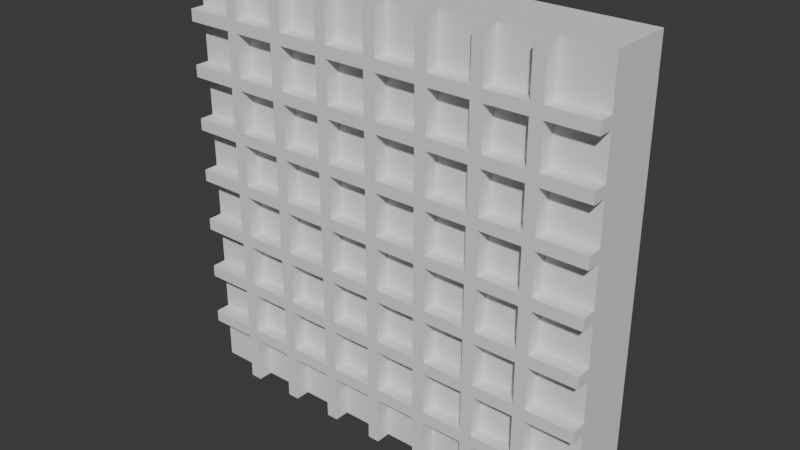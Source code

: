# Source: Test.blend  (saved by Blender 4.0.36; exported with 4.5.12 LTS)
import bpy
from mathutils import Matrix  # noqa: F401  (used for matrix-valued properties, if any)

bpy.ops.wm.read_factory_settings(use_empty=True)
scene = bpy.context.scene
scene.name = 'Scene'

# ---- collections
col_collection = bpy.data.collections.new('Collection'); scene.collection.children.link(col_collection)

# ---- world
world_world = bpy.data.worlds.new('World'); scene.world = world_world
world_world.use_nodes = True; world_world.node_tree.nodes.clear()
_N = world_world.node_tree.nodes; _L = world_world.node_tree.links
n0 = _N.new('ShaderNodeOutputWorld'); n0.name = 'World Output'; n0.location = (300, 300)
n1 = _N.new('ShaderNodeBackground'); n1.name = 'Background'; n1.location = (10, 300)
n1.inputs[0].default_value = (0.05088, 0.05088, 0.05088, 1.0)
_L.new(n1.outputs[0], n0.inputs[0])
n0.is_active_output = True
world_world.color = (0.05088, 0.05088, 0.05088)
world_world.use_sun_shadow = False
world_world.sun_shadow_jitter_overblur = 0.0

# ---- meshes
me_cube_001 = bpy.data.meshes.new('Cube.001')
me_cube_001.from_pydata([(-1.012, 0.1518, 0.002099), (-1.012, 0.1518, 2.026), (1.012, -0.1518, 0.002099), (1.012, -0.1518, 2.026), (1.012, 0.1518, 0.002099), (1.012, 0.1518, 2.026), (1.012, -0.1518, 1.267), (1.012, -0.1518, 1.014), (1.012, -0.1518, 0.7609), (1.012, -0.1518, 0.508), (0.2529, -0.1518, 0.002099), (0.2529, -0.1518, 2.026), (-0.2529, -0.1518, 2.026), (-1.012, -0.1518, 2.026), (0.0, -0.1518, 2.026), (0.281, -0.1518, 2.026), (0.2249, -0.1518, 2.026), (-1.012, -0.1518, 0.002099), (0.7869, -0.1518, 2.026), (0.2249, -0.1518, 0.002099), (-0.02802, -0.1518, 0.002099), (0.02802, -0.1518, 0.002099), (-0.281, -0.1518, 0.002099), (-0.2249, -0.1518, 0.002099), (-0.4779, -0.1518, 0.002099), (-0.7869, -0.1518, 0.002099), (-0.7308, -0.1518, 0.002099), (1.012, -0.1518, 0.536), (1.012, -0.1518, 1.239), (-1.012, -0.1518, 1.548), (-1.012, -0.1518, 1.52), (-1.012, -0.1518, 1.295), (-1.012, -0.1518, 1.014), (-1.012, -0.1518, 0.789), (-1.012, -0.1518, 0.7329), (-1.012, -0.1518, 0.7609), (-1.012, -0.1518, 0.536), (-1.012, -0.1518, 0.48), (-1.012, -0.1518, 0.508), (-1.012, -0.1518, 0.2831), (-1.012, -0.1518, 0.255), (-0.7308, -0.1518, 2.026), (-0.7588, -0.1518, 2.026), (0.7588, -0.1518, 0.002099), (1.012, -0.1518, 0.227), (1.012, -0.1518, 0.2831), (1.012, -0.1518, 0.255), (-1.012, -0.1518, 1.745), (-1.012, -0.1518, 1.801), (-1.012, -0.1518, 1.773), (0.7869, -0.1518, 0.002099), (0.7308, -0.1518, 0.002099), (-0.7869, -0.1518, 2.026), (-1.012, -0.1518, 0.227), (-1.012, -0.1518, 0.9859), (-1.012, -0.1518, 1.042), (-1.012, -0.1518, 1.239), (-1.012, -0.1518, 1.267), (-1.012, -0.1518, 1.492), (1.012, -0.1518, 1.801), (1.012, -0.1518, 1.745), (1.012, -0.1518, 1.773), (1.012, -0.1518, 1.548), (1.012, -0.1518, 1.492), (1.012, -0.1518, 1.52), (1.012, -0.1518, 1.295), (1.012, -0.1518, 1.042), (1.012, -0.1518, 0.9859), (1.012, -0.1518, 0.789), (1.012, -0.1518, 0.7329), (1.012, -0.1518, 0.48), (-0.7588, -0.1518, 0.002099), (-0.5339, -0.1518, 0.002099), (-0.5059, -0.1518, 0.002099), (-0.2529, -0.1518, 0.002099), (0.0, -0.1518, 0.002099), (0.281, -0.1518, 0.002099), (0.5339, -0.1518, 0.002099), (0.4779, -0.1518, 0.002099), (0.5059, -0.1518, 0.002099), (0.7308, -0.1518, 2.026), (0.7588, -0.1518, 2.026), (0.4779, -0.1518, 2.026), (0.5339, -0.1518, 2.026), (0.5059, -0.1518, 2.026), (-0.02802, -0.1518, 2.026), (0.02802, -0.1518, 2.026), (-0.281, -0.1518, 2.026), (-0.2249, -0.1518, 2.026), (-0.5339, -0.1518, 2.026), (-0.7869, -0.1518, 0.227), (-0.7308, -0.2216, 2.026), (0.7869, -0.1518, 0.2831), (-0.7869, -0.2216, 2.026), (-1.012, -0.2216, 0.227), (-1.012, -0.2216, 0.255), (0.4779, -0.1518, 0.227), (0.5339, -0.1518, 0.227), (-1.012, -0.2216, 0.2831), (-1.012, -0.2216, 0.536), (0.2249, -0.1518, 0.227), (-1.012, -0.2216, 0.48), (1.012, -0.2216, 1.745), (-0.02802, -0.1518, 0.227), (0.02802, -0.1518, 0.227), (1.012, -0.2216, 1.801), (-1.012, -0.2216, 0.9859), (-0.2249, -0.1518, 0.227), (-1.012, -0.2216, 1.014), (-1.012, -0.2216, 1.042), (-0.5339, -0.1518, 0.227), (-0.4779, -0.1518, 0.227), (-0.7869, -0.1518, 0.536), (-0.7869, -0.1518, 0.48), (-1.012, -0.2216, 1.295), (-1.012, -0.2216, 1.239), (-1.012, -0.2216, 1.492), (-1.012, -0.2216, 1.52), (0.7869, -0.1518, 0.48), (-1.012, -0.2216, 1.548), (0.02802, -0.2216, 0.48), (1.012, -0.2216, 0.7329), (1.012, -0.2216, 1.492), (1.012, -0.2216, 1.548), (1.012, -0.2216, 1.295), (1.012, -0.2216, 1.267), (1.012, -0.2216, 1.239), (1.012, -0.2216, 0.9859), (1.012, -0.2216, 1.042), (1.012, -0.2216, 0.789), (1.012, -0.2216, 0.7609), (-0.7308, -0.2216, 0.789), (0.02802, -0.2216, 0.002099), (0.0, -0.2216, 0.002099), (1.012, -0.2216, 0.508), (1.012, -0.2216, 0.48), (-0.7869, -0.2216, 0.002099), (-0.7308, -0.2216, 0.002099), (-0.4779, -0.2216, 0.002099), (-0.7869, -0.1518, 0.789), (-0.5059, -0.2216, 0.002099), (-0.5339, -0.2216, 0.002099), (0.7869, -0.1518, 0.789), (-0.281, -0.2216, 0.002099), (-0.2249, -0.2216, 0.002099), (0.7869, -0.1518, 0.7329), (0.5339, -0.2216, 2.026), (0.4779, -0.2216, 2.026), (0.281, -0.2216, 0.002099), (0.2529, -0.2216, 0.002099), (0.2249, -0.2216, 0.002099), (0.4779, -0.2216, 0.002099), (0.5339, -0.2216, 0.002099), (0.7308, -0.2216, 2.026), (0.7588, -0.2216, 2.026), (0.7869, -0.2216, 2.026), (-0.4779, -0.2216, 2.026), (0.281, -0.2216, 2.026), (0.2249, -0.2216, 2.026), (-0.02802, -0.2216, 2.026), (0.0, -0.2216, 2.026), (0.02802, -0.2216, 2.026), (-0.2249, -0.2216, 2.026), (-0.281, -0.2216, 2.026), (-0.5339, -0.2216, 2.026), (-0.5059, -0.2216, 2.026), (-0.7869, -0.1518, 0.9859), (0.02802, -0.2216, 0.789), (-0.7308, -0.2216, 0.2831), (0.7869, -0.1518, 1.042), (-0.7308, -0.2216, 0.227), (0.7308, -0.2216, 0.2831), (0.5339, -0.2216, 0.2831), (0.281, -0.2216, 0.227), (0.2249, -0.2216, 0.227), (-0.2249, -0.2216, 0.789), (-0.2249, -0.2216, 0.2831), (-0.4779, -0.2216, 0.227), (-0.5339, -0.2216, 0.227), (-0.7869, -0.2216, 0.48), (0.7869, -0.2216, 0.536), (0.7308, -0.2216, 0.536), (-0.4779, -0.2216, 0.789), (0.5339, -0.2216, 0.48), (0.4779, -0.2216, 0.48), (0.2249, -0.2216, 0.536), (0.02802, -0.2216, 0.536), (-0.2249, -0.2216, 0.48), (-0.281, -0.2216, 0.48), (-0.7869, -0.2216, 1.042), (-0.7869, -0.2216, 0.789), (0.7869, -0.2216, 0.7329), (-0.7869, -0.1518, 1.295), (0.7308, -0.2216, 0.7329), (0.4779, -0.2216, 0.789), (0.281, -0.2216, 0.789), (0.2249, -0.2216, 0.789), (-0.02802, -0.2216, 0.789), (-0.281, -0.2216, 0.789), (-0.5339, -0.2216, 0.789), (-0.7869, -0.2216, 0.9859), (0.02802, -0.2216, 0.7329), (-0.02802, -0.2216, 0.7329), (-0.7869, -0.2216, 0.227), (-0.7869, -0.2216, 0.2831), (0.7869, -0.2216, 0.2831), (0.4779, -0.2216, 0.536), (0.5339, -0.2216, 0.536), (-0.4779, -0.2216, 0.7329), (-0.5339, -0.2216, 0.7329), (0.281, -0.2216, 0.7329), (0.2249, -0.2216, 0.7329), (0.7869, -0.2216, 0.48), (0.7308, -0.2216, 0.48), (0.4779, -0.2216, 0.7329), (-0.7308, -0.2216, 0.48), (0.5339, -0.2216, 0.789), (-0.7869, -0.1518, 1.548), (0.5339, -0.2216, 0.7329), (-0.7308, -0.2216, 1.042), (0.7869, -0.1518, 1.548), (-0.7308, -0.2216, 0.9859), (-0.7869, -0.2216, 0.536), (0.7869, -0.1518, 1.492), (-0.7308, -0.2216, 0.536), (0.7308, -0.2216, 0.789), (0.7869, -0.2216, 0.789), (-0.5339, -0.2216, 0.2831), (-0.4779, -0.2216, 0.2831), (-0.7308, -0.2216, 0.7329), (-0.7869, -0.2216, 0.7329), (-0.281, -0.2216, 0.227), (-0.281, -0.2216, 0.2831), (-0.4779, -0.2216, 0.48), (-0.5339, -0.2216, 0.48), (0.02802, -0.2216, 0.227), (-0.02802, -0.2216, 0.227), (-0.2249, -0.2216, 0.7329), (-0.281, -0.2216, 0.7329), (-0.5339, -0.2216, 0.536), (-0.4779, -0.2216, 0.536), (-0.02802, -0.2216, 0.2831), (0.02802, -0.2216, 0.2831), (-0.281, -0.2216, 0.536), (-0.2249, -0.2216, 0.536), (0.7869, -0.1518, 1.801), (0.7308, -0.1518, 1.801), (0.2249, -0.2216, 0.2831), (0.7869, -0.1518, 1.745), (0.5339, -0.1518, 1.801), (0.4779, -0.1518, 1.801), (0.281, -0.2216, 0.2831), (-0.02802, -0.2216, 0.48), (-0.02802, -0.2216, 0.536), (0.4779, -0.2216, 0.227), (0.02802, -0.1518, 1.801), (0.4779, -0.2216, 0.2831), (0.2249, -0.2216, 0.48), (-0.2249, -0.1518, 1.801), (0.7869, -0.2216, 0.227), (0.7308, -0.2216, 0.227), (0.281, -0.2216, 0.536), (0.281, -0.2216, 0.48), (-0.5059, -0.1518, 2.026), (-0.4779, -0.1518, 2.026), (-0.7308, -0.1518, 0.2831), (-0.7869, -0.1518, 0.2831), (-0.7308, -0.1518, 0.227), (0.7869, -0.1518, 0.227), (0.7308, -0.1518, 0.2831), (0.7308, -0.1518, 0.227), (0.5339, -0.1518, 0.2831), (0.4779, -0.1518, 0.2831), (0.281, -0.1518, 0.227), (0.281, -0.1518, 0.2831), (0.2249, -0.1518, 0.2831), (0.02802, -0.1518, 0.2831), (-0.02802, -0.1518, 0.2831), (-0.2249, -0.1518, 0.2831), (-0.281, -0.1518, 0.2831), (-0.281, -0.1518, 0.227), (-0.4779, -0.1518, 0.2831), (-0.5339, -0.1518, 0.2831), (-0.7308, -0.1518, 0.536), (-0.7308, -0.1518, 0.48), (0.7869, -0.1518, 0.536), (0.7308, -0.1518, 0.536), (0.7308, -0.1518, 0.48), (0.5339, -0.1518, 0.48), (0.5339, -0.1518, 0.536), (0.4779, -0.1518, 0.536), (0.4779, -0.1518, 0.48), (0.281, -0.1518, 0.48), (0.281, -0.1518, 0.536), (0.2249, -0.1518, 0.536), (0.2249, -0.1518, 0.48), (0.02802, -0.1518, 0.48), (0.02802, -0.1518, 0.536), (-0.02802, -0.1518, 0.536), (-0.02802, -0.1518, 0.48), (-0.2249, -0.1518, 0.48), (-0.2249, -0.1518, 0.536), (-0.281, -0.1518, 0.536), (-0.281, -0.1518, 0.48), (-0.4779, -0.1518, 0.48), (-0.4779, -0.1518, 0.536), (-0.5339, -0.1518, 0.536), (-0.5339, -0.1518, 0.48), (-0.7308, -0.1518, 0.789), (-0.7869, -0.1518, 0.7329), (-0.7308, -0.1518, 0.7329), (0.7308, -0.1518, 0.789), (0.7308, -0.1518, 0.7329), (0.5339, -0.1518, 0.7329), (0.5339, -0.1518, 0.789), (0.4779, -0.1518, 0.789), (0.4779, -0.1518, 0.7329), (0.281, -0.1518, 0.7329), (0.281, -0.1518, 0.789), (0.2249, -0.1518, 0.789), (0.2249, -0.1518, 0.7329), (0.02802, -0.1518, 0.7329), (0.02802, -0.1518, 0.789), (-0.02802, -0.1518, 0.789), (-0.02802, -0.1518, 0.7329), (-0.2249, -0.1518, 0.7329), (-0.2249, -0.1518, 0.789), (-0.281, -0.1518, 0.789), (-0.281, -0.1518, 0.7329), (-0.4779, -0.1518, 0.7329), (-0.4779, -0.1518, 0.789), (-0.5339, -0.1518, 0.789), (-0.5339, -0.1518, 0.7329), (-0.7308, -0.1518, 1.042), (-0.7869, -0.1518, 1.042), (-0.7308, -0.1518, 0.9859), (0.7869, -0.1518, 0.9859), (0.7308, -0.1518, 1.042), (0.7308, -0.1518, 0.9859), (0.5339, -0.1518, 0.9859), (0.5339, -0.1518, 1.042), (0.4779, -0.1518, 1.042), (0.4779, -0.1518, 0.9859), (0.281, -0.1518, 0.9859), (0.281, -0.1518, 1.042), (0.2249, -0.1518, 1.042), (0.2249, -0.1518, 0.9859), (0.02802, -0.1518, 0.9859), (0.02802, -0.1518, 1.042), (-0.02802, -0.1518, 1.042), (-0.02802, -0.1518, 0.9859), (-0.2249, -0.1518, 0.9859), (-0.2249, -0.1518, 1.042), (-0.281, -0.1518, 1.042), (-0.281, -0.1518, 0.9859), (-0.4779, -0.1518, 0.9859), (-0.4779, -0.1518, 1.042), (-0.5339, -0.1518, 1.042), (-0.5339, -0.1518, 0.9859), (-0.7308, -0.1518, 1.295), (-0.7869, -0.1518, 1.239), (-0.7308, -0.1518, 1.239), (0.7869, -0.1518, 1.239), (0.7869, -0.1518, 1.295), (0.7308, -0.1518, 1.295), (0.7308, -0.1518, 1.239), (0.5339, -0.1518, 1.239), (0.5339, -0.1518, 1.295), (0.4779, -0.1518, 1.295), (0.4779, -0.1518, 1.239), (0.281, -0.1518, 1.239), (0.281, -0.1518, 1.295), (0.2249, -0.1518, 1.295), (0.2249, -0.1518, 1.239), (0.02802, -0.1518, 1.239), (0.02802, -0.1518, 1.295), (-0.02802, -0.1518, 1.295), (-0.02802, -0.1518, 1.239), (-0.2249, -0.1518, 1.239), (-0.2249, -0.1518, 1.295), (-0.281, -0.1518, 1.295), (-0.281, -0.1518, 1.239), (-0.4779, -0.1518, 1.239), (-0.4779, -0.1518, 1.295), (-0.5339, -0.1518, 1.295), (-0.5339, -0.1518, 1.239), (-0.7308, -0.1518, 1.548), (-0.7869, -0.1518, 1.492), (-0.7308, -0.1518, 1.492), (0.7308, -0.1518, 1.548), (0.7308, -0.1518, 1.492), (0.5339, -0.1518, 1.492), (0.5339, -0.1518, 1.548), (0.4779, -0.1518, 1.548), (0.4779, -0.1518, 1.492), (0.281, -0.1518, 1.492), (0.281, -0.1518, 1.548), (0.2249, -0.1518, 1.548), (0.2249, -0.1518, 1.492), (0.02802, -0.1518, 1.492), (0.02802, -0.1518, 1.548), (-0.02802, -0.1518, 1.548), (-0.02802, -0.1518, 1.492), (-0.2249, -0.1518, 1.492), (-0.2249, -0.1518, 1.548), (-0.281, -0.1518, 1.548), (-0.281, -0.1518, 1.492), (-0.4779, -0.1518, 1.492), (-0.4779, -0.1518, 1.548), (-0.5339, -0.1518, 1.548), (-0.5339, -0.1518, 1.492), (-0.7308, -0.1518, 1.801), (-0.7869, -0.1518, 1.801), (-0.7869, -0.1518, 1.745), (-0.7308, -0.1518, 1.745), (0.7308, -0.1518, 1.745), (0.5339, -0.1518, 1.745), (0.4779, -0.1518, 1.745), (0.281, -0.1518, 1.745), (0.281, -0.1518, 1.801), (0.2249, -0.1518, 1.801), (0.2249, -0.1518, 1.745), (0.02802, -0.1518, 1.745), (-0.02802, -0.1518, 1.801), (-0.02802, -0.1518, 1.745), (-0.2249, -0.1518, 1.745), (-0.281, -0.1518, 1.801), (-0.281, -0.1518, 1.745), (-0.4779, -0.1518, 1.745), (-0.4779, -0.1518, 1.801), (-0.5339, -0.1518, 1.801), (-0.5339, -0.1518, 1.745), (0.7308, -0.2216, 0.002099), (0.7588, -0.2216, 0.002099), (-1.012, -0.2216, 0.7609), (-1.012, -0.2216, 0.7329), (1.012, -0.2216, 0.2831), (1.012, -0.2216, 0.227), (1.012, -0.2216, 0.255), (-1.012, -0.2216, 1.801), (-1.012, -0.2216, 1.773), (-1.012, -0.2216, 1.745), (-0.2249, -0.2216, 0.227), (-0.2529, -0.2216, 2.026), (0.2529, -0.2216, 2.026), (0.5059, -0.2216, 2.026), (0.5059, -0.2216, 0.002099), (-0.02802, -0.2216, 0.002099), (-0.2529, -0.2216, 0.002099), (-0.7588, -0.2216, 0.002099), (1.012, -0.2216, 0.536), (1.012, -0.2216, 1.014), (1.012, -0.2216, 1.52), (1.012, -0.2216, 1.773), (-1.012, -0.2216, 1.267), (-1.012, -0.2216, 0.789), (-1.012, -0.2216, 0.508), (-0.7588, -0.2216, 2.026), (0.7869, -0.2216, 0.002099), (0.5339, -0.2216, 0.227), (0.7869, -0.2216, 0.9859), (0.7869, -0.2216, 1.042), (0.7308, -0.2216, 1.042), (0.7308, -0.2216, 0.9859), (0.5339, -0.2216, 0.9859), (0.5339, -0.2216, 1.042), (0.4779, -0.2216, 1.042), (0.4779, -0.2216, 0.9859), (0.281, -0.2216, 0.9859), (0.281, -0.2216, 1.042), (0.2249, -0.2216, 1.042), (0.2249, -0.2216, 0.9859), (0.02802, -0.2216, 0.9859), (0.02802, -0.2216, 1.042), (-0.02802, -0.2216, 1.042), (-0.02802, -0.2216, 0.9859), (-0.2249, -0.2216, 0.9859), (-0.2249, -0.2216, 1.042), (-0.281, -0.2216, 1.042), (-0.281, -0.2216, 0.9859), (-0.4779, -0.2216, 0.9859), (-0.4779, -0.2216, 1.042), (-0.5339, -0.2216, 1.042), (-0.5339, -0.2216, 0.9859), (-0.7308, -0.2216, 1.295), (-0.7869, -0.2216, 1.295), (-0.7869, -0.2216, 1.239), (-0.7308, -0.2216, 1.239), (0.7869, -0.2216, 1.239), (0.7869, -0.2216, 1.295), (0.7308, -0.2216, 1.295), (0.7308, -0.2216, 1.239), (0.5339, -0.2216, 1.239), (0.5339, -0.2216, 1.295), (0.4779, -0.2216, 1.295), (0.4779, -0.2216, 1.239), (0.281, -0.2216, 1.239), (0.281, -0.2216, 1.295), (0.2249, -0.2216, 1.295), (0.2249, -0.2216, 1.239), (0.02802, -0.2216, 1.239), (0.02802, -0.2216, 1.295), (-0.02802, -0.2216, 1.295), (-0.02802, -0.2216, 1.239), (-0.2249, -0.2216, 1.239), (-0.2249, -0.2216, 1.295), (-0.281, -0.2216, 1.295), (-0.281, -0.2216, 1.239), (-0.4779, -0.2216, 1.239), (-0.4779, -0.2216, 1.295), (-0.5339, -0.2216, 1.295), (-0.5339, -0.2216, 1.239), (-0.7308, -0.2216, 1.548), (-0.7869, -0.2216, 1.548), (-0.7869, -0.2216, 1.492), (-0.7308, -0.2216, 1.492), (0.7869, -0.2216, 1.492), (0.7869, -0.2216, 1.548), (0.7308, -0.2216, 1.548), (0.7308, -0.2216, 1.492), (0.5339, -0.2216, 1.492), (0.5339, -0.2216, 1.548), (0.4779, -0.2216, 1.548), (0.4779, -0.2216, 1.492), (0.281, -0.2216, 1.492), (0.281, -0.2216, 1.548), (0.2249, -0.2216, 1.548), (0.2249, -0.2216, 1.492), (0.02802, -0.2216, 1.492), (0.02802, -0.2216, 1.548), (-0.02802, -0.2216, 1.548), (-0.02802, -0.2216, 1.492), (-0.2249, -0.2216, 1.492), (-0.2249, -0.2216, 1.548), (-0.281, -0.2216, 1.548), (-0.281, -0.2216, 1.492), (-0.4779, -0.2216, 1.492), (-0.4779, -0.2216, 1.548), (-0.5339, -0.2216, 1.548), (-0.5339, -0.2216, 1.492), (-0.7308, -0.2216, 1.801), (-0.7869, -0.2216, 1.801), (-0.7869, -0.2216, 1.745), (-0.7308, -0.2216, 1.745), (0.7869, -0.2216, 1.745), (0.7869, -0.2216, 1.801), (0.7308, -0.2216, 1.801), (0.7308, -0.2216, 1.745), (0.5339, -0.2216, 1.745), (0.5339, -0.2216, 1.801), (0.4779, -0.2216, 1.801), (0.4779, -0.2216, 1.745), (0.281, -0.2216, 1.745), (0.281, -0.2216, 1.801), (0.2249, -0.2216, 1.801), (0.2249, -0.2216, 1.745), (0.02802, -0.2216, 1.745), (0.02802, -0.2216, 1.801), (-0.02802, -0.2216, 1.801), (-0.02802, -0.2216, 1.745), (-0.2249, -0.2216, 1.745), (-0.2249, -0.2216, 1.801), (-0.281, -0.2216, 1.801), (-0.281, -0.2216, 1.745), (-0.4779, -0.2216, 1.745), (-0.4779, -0.2216, 1.801), (-0.5339, -0.2216, 1.801), (-0.5339, -0.2216, 1.745)], [], [(17, 40, 38, 35, 32, 57, 30, 49, 13, 1, 0), (0, 1, 5, 4), (4, 5, 3, 61, 64, 6, 7, 8, 9, 46, 2), (0, 4, 2, 43, 79, 10, 75, 74, 73, 71, 17), (5, 1, 13, 42, 263, 12, 14, 11, 84, 81, 3), (27, 69, 145, 285), (423, 85, 88, 258), (42, 13, 52), (68, 67, 336, 142), (420, 16, 86, 255), (45, 70, 118, 92), (66, 28, 362, 169), (250, 82, 15, 419), (65, 63, 223, 363), (84, 11, 15, 82), (62, 60, 248, 220), (246, 80, 83, 249), (59, 3, 18, 245), (51, 270, 97, 77), (46, 9, 70, 45), (78, 96, 273, 76), (192, 387, 58, 31), (19, 100, 104, 21), (334, 360, 56, 55), (20, 103, 107, 23), (139, 166, 54, 33), (22, 280, 111, 24), (217, 413, 47, 29), (112, 309, 34, 36), (73, 74, 22, 24), (266, 113, 37, 39), (72, 110, 267, 26), (430, 89, 41, 411), (25, 90, 53, 17), (2, 46, 44), (426, 87, 264, 429), (263, 42, 41, 89), (49, 30, 29, 47), (38, 40, 39, 37), (35, 38, 36, 34), (32, 35, 33, 54), (57, 32, 55, 56), (30, 57, 31, 58), (61, 3, 59), (412, 52, 13, 48), (79, 43, 51, 77), (43, 2, 50), (3, 81, 18), (10, 79, 78, 76), (75, 10, 19, 21), (74, 75, 20, 23), (71, 73, 72, 26), (2, 44, 268, 50), (206, 261, 262, 184), (181, 207, 183, 213), (450, 180, 212, 135), (222, 99, 101, 179), (227, 168, 170, 178), (232, 228, 177, 231), (17, 71, 25), (241, 176, 442, 236), (247, 242, 235, 174), (256, 251, 173, 254), (171, 172, 459, 260), (436, 205, 259, 437), (204, 98, 94, 203), (9, 8, 69, 27), (565, 566, 567, 564), (561, 562, 563, 560), (557, 558, 559, 556), (553, 554, 555, 552), (549, 550, 551, 548), (545, 546, 547, 544), (8, 7, 67, 68), (541, 542, 543, 540), (537, 538, 539, 536), (533, 534, 535, 532), (529, 530, 531, 528), (525, 526, 527, 524), (521, 522, 523, 520), (7, 6, 28, 66), (517, 518, 519, 516), (513, 514, 515, 512), (509, 510, 511, 508), (505, 506, 507, 504), (501, 502, 503, 500), (497, 498, 499, 496), (6, 64, 63, 65), (493, 494, 495, 492), (489, 490, 491, 488), (485, 486, 487, 484), (481, 482, 483, 480), (272, 291, 292, 274), (477, 478, 479, 476), (64, 61, 60, 62), (81, 84, 83, 80), (11, 14, 86, 16), (14, 12, 88, 85), (12, 263, 264, 87), (473, 474, 475, 472), (40, 17, 53), (469, 470, 471, 468), (465, 466, 467, 464), (461, 462, 463, 460), (189, 200, 221, 219), (182, 199, 209, 208), (175, 198, 238, 237), (167, 197, 202, 201), (195, 196, 211, 210), (216, 194, 214, 218), (226, 225, 193, 191), (190, 230, 229, 131), (240, 239, 234, 233), (244, 243, 188, 187), (186, 253, 252, 120), (261, 185, 257, 262), (207, 206, 184, 183), (180, 181, 213, 212), (222, 179, 215, 224), (228, 227, 178, 177), (176, 232, 231, 442), (242, 241, 236, 235), (251, 247, 174, 173), (172, 256, 254, 459), (205, 171, 260, 259), (204, 203, 170, 168), (164, 156, 165), (163, 162, 443), (159, 161, 160), (158, 157, 444), (147, 146, 445), (153, 155, 154), (152, 151, 446), (148, 150, 149), (132, 447, 133), (144, 143, 448), (138, 141, 140), (137, 136, 449), (450, 135, 134), (129, 121, 130), (128, 127, 451), (124, 126, 125), (123, 122, 452), (105, 102, 453), (116, 119, 117), (115, 114, 454), (106, 109, 108), (435, 455, 434), (101, 99, 456), (94, 98, 95), (93, 91, 457), (458, 432, 433), (436, 437, 438), (441, 439, 440), (13, 49, 48), (275, 295, 296, 276), (277, 299, 300, 278), (279, 303, 304, 281), (306, 332, 310, 283), (269, 287, 288, 271), (290, 316, 317, 293), (294, 320, 321, 297), (298, 324, 325, 301), (302, 328, 329, 305), (331, 358, 335, 308), (286, 312, 313, 289), (315, 342, 343, 318), (319, 346, 347, 322), (323, 350, 351, 326), (327, 354, 355, 330), (357, 385, 361, 333), (311, 338, 339, 314), (341, 369, 370, 344), (345, 373, 374, 348), (349, 377, 378, 352), (353, 381, 382, 356), (384, 410, 388, 359), (337, 365, 366, 340), (368, 394, 395, 371), (372, 398, 399, 375), (376, 402, 403, 379), (380, 406, 407, 383), (409, 431, 414, 386), (364, 390, 391, 367), (393, 417, 418, 396), (397, 421, 422, 400), (401, 424, 425, 404), (405, 427, 428, 408), (389, 415, 416, 392), (282, 307, 284, 265), (425, 424, 559, 560), (245, 18, 155, 545), (45, 92, 205, 436), (423, 258, 561, 558), (80, 246, 546, 153), (53, 90, 203, 94), (422, 421, 555, 556), (386, 414, 543, 512), (44, 46, 438, 437), (266, 39, 98, 204), (420, 255, 557, 554), (413, 217, 513, 542), (49, 47, 441, 440), (418, 417, 551, 552), (408, 428, 564, 537), (250, 419, 553, 550), (431, 409, 538, 567), (48, 49, 440, 439), (416, 415, 547, 548), (404, 425, 560, 533), (46, 45, 436, 438), (246, 249, 549, 546), (427, 405, 534, 563), (248, 60, 102, 544), (400, 422, 556, 529), (59, 245, 545, 105), (424, 401, 530, 559), (47, 413, 542, 441), (396, 418, 552, 525), (35, 34, 435, 434), (412, 48, 439, 541), (421, 397, 526, 555), (51, 43, 433, 432), (388, 410, 539, 515), (392, 416, 548, 521), (409, 386, 512, 538), (417, 393, 522, 551), (40, 53, 94, 95), (407, 406, 535, 536), (220, 248, 544, 517), (39, 40, 95, 98), (405, 408, 537, 534), (415, 389, 518, 547), (403, 402, 531, 532), (359, 388, 515, 484), (401, 404, 533, 530), (387, 192, 485, 514), (399, 398, 527, 528), (383, 407, 536, 509), (397, 400, 529, 526), (410, 384, 510, 539), (32, 54, 106, 108), (395, 394, 523, 524), (379, 403, 532, 505), (55, 32, 108, 109), (393, 396, 525, 522), (406, 380, 506, 535), (391, 390, 519, 520), (375, 399, 528, 501), (30, 58, 116, 117), (389, 392, 521, 518), (402, 376, 502, 531), (29, 30, 117, 119), (223, 63, 122, 516), (371, 395, 524, 497), (62, 220, 517, 123), (398, 372, 498, 527), (58, 387, 514, 116), (367, 391, 520, 493), (69, 8, 130, 121), (217, 29, 119, 513), (394, 368, 494, 523), (361, 385, 511, 487), (363, 223, 516, 489), (6, 65, 124, 125), (384, 359, 484, 510), (390, 364, 490, 519), (28, 6, 125, 126), (382, 381, 507, 508), (333, 361, 487, 219), (380, 383, 509, 506), (360, 334, 189, 486), (8, 68, 129, 130), (378, 377, 503, 504), (356, 382, 508, 481), (376, 379, 505, 502), (385, 357, 482, 511), (374, 373, 499, 500), (352, 378, 504, 477), (75, 21, 132, 133), (372, 375, 501, 498), (381, 353, 478, 507), (70, 9, 134, 135), (370, 369, 495, 496), (348, 374, 500, 473), (368, 371, 497, 494), (377, 349, 474, 503), (73, 24, 138, 140), (366, 365, 491, 492), (344, 370, 496, 469), (72, 73, 140, 141), (364, 367, 493, 490), (373, 345, 470, 499), (362, 28, 126, 488), (340, 366, 492, 465), (65, 363, 489, 124), (369, 341, 466, 495), (56, 360, 486, 115), (169, 362, 488, 461), (192, 31, 114, 485), (365, 337, 462, 491), (10, 76, 148, 149), (335, 358, 483, 221), (308, 335, 221, 131), (19, 10, 149, 150), (357, 333, 219, 482), (166, 139, 190, 200), (355, 354, 479, 480), (330, 355, 480, 182), (81, 80, 153, 154), (353, 356, 481, 478), (358, 331, 199, 483), (18, 81, 154, 155), (351, 350, 475, 476), (326, 351, 476, 175), (349, 352, 477, 474), (354, 327, 198, 479), (347, 346, 471, 472), (322, 347, 472, 167), (264, 263, 165, 156), (345, 348, 473, 470), (350, 323, 197, 475), (343, 342, 467, 468), (318, 343, 468, 195), (14, 85, 159, 160), (341, 344, 469, 466), (346, 319, 196, 471), (86, 14, 160, 161), (339, 338, 463, 464), (314, 339, 464, 216), (337, 340, 465, 462), (342, 315, 194, 467), (263, 89, 164, 165), (336, 67, 127, 460), (142, 336, 460, 226), (66, 169, 461, 128), (338, 311, 225, 463), (36, 38, 456, 99), (54, 166, 200, 106), (283, 310, 229, 224), (43, 50, 458, 433), (334, 55, 109, 189), (309, 112, 222, 230), (310, 332, 209, 229), (305, 329, 208, 240), (42, 52, 93, 457), (331, 308, 131, 199), (332, 306, 239, 209), (41, 42, 457, 91), (329, 328, 238, 208), (301, 325, 237, 244), (327, 330, 182, 198), (328, 302, 243, 238), (38, 37, 101, 456), (325, 324, 202, 237), (297, 321, 201, 186), (61, 59, 105, 453), (323, 326, 175, 197), (324, 298, 253, 202), (321, 320, 211, 201), (293, 317, 210, 261), (33, 35, 434, 455), (319, 322, 167, 196), (320, 294, 185, 211), (317, 316, 214, 210), (289, 313, 218, 207), (57, 56, 115, 454), (315, 318, 195, 194), (316, 290, 206, 214), (31, 57, 454, 114), (313, 312, 193, 218), (285, 145, 191, 180), (311, 314, 216, 225), (312, 286, 181, 193), (145, 69, 121, 191), (265, 284, 215, 168), (60, 61, 453, 102), (68, 142, 226, 129), (113, 266, 204, 179), (185, 186, 120, 257), (253, 244, 187, 252), (243, 240, 233, 188), (239, 224, 215, 234), (190, 455, 435, 230), (129, 226, 191, 121), (225, 216, 218, 193), (194, 195, 210, 214), (196, 167, 201, 211), (197, 175, 237, 202), (198, 182, 208, 238), (199, 131, 229, 209), (189, 109, 106, 200), (128, 461, 460, 127), (462, 465, 464, 463), (466, 469, 468, 467), (470, 473, 472, 471), (474, 477, 476, 475), (478, 481, 480, 479), (482, 219, 221, 483), (485, 114, 115, 486), (124, 489, 488, 126), (490, 493, 492, 491), (494, 497, 496, 495), (498, 501, 500, 499), (502, 505, 504, 503), (506, 509, 508, 507), (510, 484, 487, 511), (513, 119, 116, 514), (123, 517, 516, 122), (518, 521, 520, 519), (522, 525, 524, 523), (526, 529, 528, 527), (530, 533, 532, 531), (534, 537, 536, 535), (538, 512, 515, 539), (541, 439, 441, 542), (105, 545, 544, 102), (546, 549, 548, 547), (550, 553, 552, 551), (554, 557, 556, 555), (558, 561, 560, 559), (562, 565, 564, 563), (566, 540, 543, 567), (260, 432, 458, 259), (254, 151, 152, 459), (174, 150, 148, 173), (236, 447, 132, 235), (231, 143, 144, 442), (178, 141, 138, 177), (203, 136, 137, 170), (213, 171, 205, 212), (184, 256, 172, 183), (257, 247, 251, 262), (252, 241, 242, 120), (188, 232, 176, 187), (234, 227, 228, 233), (179, 204, 168, 215), (193, 181, 180, 191), (214, 206, 207, 218), (211, 185, 261, 210), (202, 253, 186, 201), (238, 243, 244, 237), (209, 239, 240, 208), (230, 222, 224, 229), (463, 225, 226, 460), (467, 194, 216, 464), (471, 196, 195, 468), (475, 197, 167, 472), (479, 198, 175, 476), (483, 199, 182, 480), (200, 190, 131, 221), (491, 462, 461, 488), (495, 466, 465, 492), (499, 470, 469, 496), (503, 474, 473, 500), (507, 478, 477, 504), (511, 482, 481, 508), (486, 189, 219, 487), (519, 490, 489, 516), (523, 494, 493, 520), (527, 498, 497, 524), (531, 502, 501, 528), (535, 506, 505, 532), (539, 510, 509, 536), (514, 485, 484, 515), (547, 518, 517, 544), (551, 522, 521, 548), (555, 526, 525, 552), (559, 530, 529, 556), (563, 534, 533, 560), (567, 538, 537, 564), (542, 513, 512, 543), (153, 546, 545, 155), (147, 550, 549, 146), (158, 554, 553, 157), (159, 558, 557, 161), (163, 562, 561, 162), (164, 566, 565, 156), (93, 541, 540, 91), (268, 44, 437, 259), (82, 250, 550, 147), (426, 429, 565, 562), (269, 271, 172, 171), (249, 83, 146, 549), (428, 427, 563, 564), (97, 270, 260, 459), (16, 420, 554, 158), (430, 411, 540, 566), (272, 274, 251, 256), (419, 15, 157, 553), (414, 431, 567, 543), (273, 96, 254, 173), (85, 423, 558, 159), (270, 51, 432, 260), (275, 276, 242, 247), (88, 12, 443, 162), (255, 86, 161, 557), (50, 268, 259, 458), (104, 100, 174, 235), (12, 87, 163, 443), (87, 426, 562, 163), (96, 78, 151, 254), (277, 278, 176, 241), (258, 88, 162, 561), (77, 97, 459, 152), (107, 103, 236, 442), (15, 11, 444, 157), (89, 430, 566, 164), (100, 19, 150, 174), (279, 281, 228, 232), (11, 16, 158, 444), (429, 264, 156, 565), (76, 273, 173, 148), (111, 280, 231, 177), (83, 84, 445, 146), (52, 412, 541, 93), (103, 20, 447, 236), (282, 265, 168, 227), (411, 41, 91, 540), (21, 104, 235, 132), (267, 110, 178, 170), (280, 22, 143, 231), (112, 36, 99, 222), (78, 79, 446, 151), (23, 107, 442, 144), (37, 113, 179, 101), (79, 77, 152, 446), (110, 72, 141, 178), (27, 285, 180, 450), (24, 111, 177, 138), (118, 70, 135, 212), (20, 75, 133, 447), (90, 25, 136, 203), (286, 289, 207, 181), (26, 267, 170, 137), (288, 287, 213, 183), (84, 82, 147, 445), (287, 269, 171, 213), (290, 293, 261, 206), (74, 23, 144, 448), (92, 118, 212, 205), (292, 291, 184, 262), (291, 272, 256, 184), (294, 297, 186, 185), (25, 71, 449, 136), (271, 288, 183, 172), (296, 295, 257, 120), (71, 26, 137, 449), (295, 275, 247, 257), (298, 301, 244, 253), (274, 292, 262, 251), (300, 299, 252, 187), (9, 27, 450, 134), (299, 277, 241, 252), (302, 305, 240, 243), (22, 74, 448, 143), (276, 296, 120, 242), (304, 303, 188, 233), (67, 7, 451, 127), (303, 279, 232, 188), (306, 283, 224, 239), (7, 66, 128, 451), (278, 300, 187, 176), (284, 307, 234, 215), (307, 282, 227, 234), (139, 33, 455, 190), (63, 64, 452, 122), (281, 304, 233, 228), (34, 309, 230, 435), (64, 62, 123, 452)])
_uv = me_cube_001.uv_layers.new(name='UVMap')
_uv.uv.foreach_set('vector', [0.375, 0.0, 0.4062, 0.0, 0.4375, 0.0, 0.4688, 0.0, 0.5, 0.0, 0.5312, 0.0, 0.5625, 0.0, 0.5938, 0.0, 0.625, 0.0, 0.625, 0.25, 0.375, 0.25, 0.375, 0.25, 0.625, 0.25, 0.625, 0.5, 0.375, 0.5, 0.375, 0.5, 0.625, 0.5, 0.625, 0.75, 0.5938, 0.75, 0.5625, 0.75, 0.5312, 0.75, 0.5, 0.75, 0.4688, 0.75, 0.4375, 0.75, 0.4062, 0.75, 0.375, 0.75, 0.125, 0.5, 0.375, 0.5, 0.375, 0.75, 0.3438, 0.75, 0.3125, 0.75, 0.2812, 0.75, 0.25, 0.75, 0.2188, 0.75, 0.1875, 0.75, 0.1562, 0.75, 0.125, 0.75, 0.625, 0.5, 0.875, 0.5, 0.875, 0.75, 0.8438, 0.75, 0.8125, 0.75, 0.7812, 0.75, 0.75, 0.75, 0.7188, 0.75, 0.6875, 0.75, 0.6562, 0.75, 0.625, 0.75, 0.441, 0.75, 0.4653, 0.75, 0.4653, 0.7778, 0.441, 0.7778, 0.5972, 0.8785, 0.625, 0.8785, 0.625, 0.9028, 0.5972, 0.9028, 0.8438, 0.75, 0.875, 0.75, 0.8472, 0.75, 0.4722, 0.75, 0.4965, 0.75, 0.4965, 0.7778, 0.4722, 0.7778, 0.5972, 0.8472, 0.625, 0.8472, 0.625, 0.8715, 0.5972, 0.8715, 0.4097, 0.75, 0.434, 0.75, 0.434, 0.7778, 0.4097, 0.7778, 0.5035, 0.75, 0.5278, 0.75, 0.5278, 0.7778, 0.5035, 0.7778, 0.5972, 0.816, 0.625, 0.816, 0.625, 0.8403, 0.5972, 0.8403, 0.5347, 0.75, 0.559, 0.75, 0.559, 0.7778, 0.5347, 0.7778, 0.6875, 0.75, 0.7188, 0.75, 0.7153, 0.75, 0.691, 0.75, 0.566, 0.75, 0.5903, 0.75, 0.5903, 0.7778, 0.566, 0.7778, 0.5972, 0.7847, 0.625, 0.7847, 0.625, 0.809, 0.5972, 0.809, 0.5972, 0.75, 0.625, 0.75, 0.625, 0.7778, 0.5972, 0.7778, 0.375, 0.7847, 0.4028, 0.7847, 0.4028, 0.809, 0.375, 0.809, 0.4062, 0.75, 0.4375, 0.75, 0.434, 0.75, 0.4097, 0.75, 0.375, 0.816, 0.4028, 0.816, 0.4028, 0.8403, 0.375, 0.8403, 0.5347, 0.9722, 0.559, 0.9722, 0.559, 1.0, 0.5347, 1.0, 0.375, 0.8472, 0.4028, 0.8472, 0.4028, 0.8715, 0.375, 0.8715, 0.5035, 0.9722, 0.5278, 0.9722, 0.5278, 1.0, 0.5035, 1.0, 0.375, 0.8785, 0.4028, 0.8785, 0.4028, 0.9028, 0.375, 0.9028, 0.4722, 0.9722, 0.4965, 0.9722, 0.4965, 1.0, 0.4722, 1.0, 0.375, 0.9097, 0.4028, 0.9097, 0.4028, 0.934, 0.375, 0.934, 0.566, 0.9722, 0.5903, 0.9722, 0.5903, 1.0, 0.566, 1.0, 0.441, 0.9722, 0.4653, 0.9722, 0.4653, 1.0, 0.441, 1.0, 0.1875, 0.75, 0.2188, 0.75, 0.2153, 0.75, 0.191, 0.75, 0.4097, 0.9722, 0.434, 0.9722, 0.434, 1.0, 0.4097, 1.0, 0.375, 0.941, 0.4028, 0.941, 0.4028, 0.9653, 0.375, 0.9653, 0.5972, 0.941, 0.625, 0.941, 0.625, 0.9653, 0.5972, 0.9653, 0.375, 0.9722, 0.4028, 0.9722, 0.4028, 1.0, 0.375, 1.0, 0.375, 0.75, 0.4062, 0.75, 0.4028, 0.75, 0.5972, 0.9097, 0.625, 0.9097, 0.625, 0.934, 0.5972, 0.934, 0.8125, 0.75, 0.8438, 0.75, 0.8403, 0.75, 0.816, 0.75, 0.5938, 0.0, 0.5625, 0.0, 0.566, 0.0, 0.5903, 0.0, 0.4375, 0.0, 0.4062, 0.0, 0.4097, 0.0, 0.434, 0.0, 0.4688, 0.0, 0.4375, 0.0, 0.441, 0.0, 0.4653, 0.0, 0.5, 0.0, 0.4688, 0.0, 0.4722, 0.0, 0.4965, 0.0, 0.5312, 0.0, 0.5, 0.0, 0.5035, 0.0, 0.5278, 0.0, 0.5625, 0.0, 0.5312, 0.0, 0.5347, 0.0, 0.559, 0.0, 0.5938, 0.75, 0.625, 0.75, 0.5972, 0.75, 0.5972, 0.9722, 0.625, 0.9722, 0.625, 1.0, 0.5972, 1.0, 0.3125, 0.75, 0.3438, 0.75, 0.3403, 0.75, 0.316, 0.75, 0.3438, 0.75, 0.375, 0.75, 0.3472, 0.75, 0.625, 0.75, 0.6562, 0.75, 0.6528, 0.75, 0.2812, 0.75, 0.3125, 0.75, 0.309, 0.75, 0.2847, 0.75, 0.25, 0.75, 0.2812, 0.75, 0.2778, 0.75, 0.2535, 0.75, 0.2188, 0.75, 0.25, 0.75, 0.2465, 0.75, 0.2222, 0.75, 0.1562, 0.75, 0.1875, 0.75, 0.184, 0.75, 0.1597, 0.75, 0.375, 0.75, 0.4028, 0.75, 0.4028, 0.7778, 0.375, 0.7778, 0.441, 0.816, 0.441, 0.8403, 0.434, 0.8403, 0.434, 0.816, 0.441, 0.7847, 0.441, 0.809, 0.434, 0.809, 0.434, 0.7847, 0.441, 0.75, 0.441, 0.7778, 0.434, 0.7778, 0.434, 0.75, 0.441, 0.9722, 0.441, 1.0, 0.434, 1.0, 0.434, 0.9722, 0.4097, 0.941, 0.4097, 0.9653, 0.4028, 0.9653, 0.4028, 0.941, 0.4097, 0.9097, 0.4097, 0.934, 0.4028, 0.934, 0.4028, 0.9097, 0.125, 0.75, 0.1562, 0.75, 0.1528, 0.75, 0.4097, 0.8785, 0.4097, 0.9028, 0.4028, 0.9028, 0.4028, 0.8785, 0.4097, 0.8472, 0.4097, 0.8715, 0.4028, 0.8715, 0.4028, 0.8472, 0.4097, 0.816, 0.4097, 0.8403, 0.4028, 0.8403, 0.4028, 0.816, 0.4097, 0.7847, 0.4097, 0.809, 0.4028, 0.809, 0.4028, 0.7847, 0.4097, 0.75, 0.4097, 0.7778, 0.4028, 0.7778, 0.4028, 0.75, 0.4097, 0.9722, 0.4097, 1.0, 0.4028, 1.0, 0.4028, 0.9722, 0.4375, 0.75, 0.4688, 0.75, 0.4653, 0.75, 0.441, 0.75, 0.5972, 0.934, 0.5972, 0.941, 0.5903, 0.941, 0.5903, 0.934, 0.5972, 0.9028, 0.5972, 0.9097, 0.5903, 0.9097, 0.5903, 0.9028, 0.5972, 0.8715, 0.5972, 0.8785, 0.5903, 0.8785, 0.5903, 0.8715, 0.5972, 0.8403, 0.5972, 0.8472, 0.5903, 0.8472, 0.5903, 0.8403, 0.5972, 0.809, 0.5972, 0.816, 0.5903, 0.816, 0.5903, 0.809, 0.5972, 0.7778, 0.5972, 0.7847, 0.5903, 0.7847, 0.5903, 0.7778, 0.4688, 0.75, 0.5, 0.75, 0.4965, 0.75, 0.4722, 0.75, 0.5972, 0.9722, 0.5903, 0.9722, 0.5903, 0.9653, 0.5972, 0.9653, 0.566, 0.934, 0.566, 0.941, 0.559, 0.941, 0.559, 0.934, 0.566, 0.9028, 0.566, 0.9097, 0.559, 0.9097, 0.559, 0.9028, 0.566, 0.8715, 0.566, 0.8785, 0.559, 0.8785, 0.559, 0.8715, 0.566, 0.8403, 0.566, 0.8472, 0.559, 0.8472, 0.559, 0.8403, 0.566, 0.809, 0.566, 0.816, 0.559, 0.816, 0.559, 0.809, 0.5, 0.75, 0.5312, 0.75, 0.5278, 0.75, 0.5035, 0.75, 0.566, 0.7778, 0.566, 0.7847, 0.559, 0.7847, 0.559, 0.7778, 0.566, 0.9722, 0.559, 0.9722, 0.559, 0.9653, 0.566, 0.9653, 0.5347, 0.934, 0.5347, 0.941, 0.5278, 0.941, 0.5278, 0.934, 0.5347, 0.9028, 0.5347, 0.9097, 0.5278, 0.9097, 0.5278, 0.9028, 0.5347, 0.8715, 0.5347, 0.8785, 0.5278, 0.8785, 0.5278, 0.8715, 0.5347, 0.8403, 0.5347, 0.8472, 0.5278, 0.8472, 0.5278, 0.8403, 0.5312, 0.75, 0.5625, 0.75, 0.559, 0.75, 0.5347, 0.75, 0.5347, 0.809, 0.5347, 0.816, 0.5278, 0.816, 0.5278, 0.809, 0.5347, 0.7778, 0.5347, 0.7847, 0.5278, 0.7847, 0.5278, 0.7778, 0.5347, 0.9722, 0.5278, 0.9722, 0.5278, 0.9653, 0.5347, 0.9653, 0.5035, 0.934, 0.5035, 0.941, 0.4965, 0.941, 0.4965, 0.934, 0.4097, 0.816, 0.434, 0.816, 0.434, 0.8403, 0.4097, 0.8403, 0.5035, 0.9028, 0.5035, 0.9097, 0.4965, 0.9097, 0.4965, 0.9028, 0.5625, 0.75, 0.5938, 0.75, 0.5903, 0.75, 0.566, 0.75, 0.6562, 0.75, 0.6875, 0.75, 0.684, 0.75, 0.6597, 0.75, 0.7188, 0.75, 0.75, 0.75, 0.7465, 0.75, 0.7222, 0.75, 0.75, 0.75, 0.7812, 0.75, 0.7778, 0.75, 0.7535, 0.75, 0.7812, 0.75, 0.8125, 0.75, 0.809, 0.75, 0.7847, 0.75, 0.5035, 0.8715, 0.5035, 0.8785, 0.4965, 0.8785, 0.4965, 0.8715, 0.4062, 0.0, 0.375, 0.0, 0.4028, 0.0, 0.5035, 0.8403, 0.5035, 0.8472, 0.4965, 0.8472, 0.4965, 0.8403, 0.5035, 0.809, 0.5035, 0.816, 0.4965, 0.816, 0.4965, 0.809, 0.5035, 0.7778, 0.5035, 0.7847, 0.4965, 0.7847, 0.4965, 0.7778, 0.5035, 0.9722, 0.4965, 0.9722, 0.4965, 0.9653, 0.5035, 0.9653, 0.4722, 0.934, 0.4722, 0.941, 0.4653, 0.941, 0.4653, 0.934, 0.4722, 0.9028, 0.4722, 0.9097, 0.4653, 0.9097, 0.4653, 0.9028, 0.4722, 0.8715, 0.4722, 0.8785, 0.4653, 0.8785, 0.4653, 0.8715, 0.4722, 0.8403, 0.4722, 0.8472, 0.4653, 0.8472, 0.4653, 0.8403, 0.4722, 0.809, 0.4722, 0.816, 0.4653, 0.816, 0.4653, 0.809, 0.4722, 0.7778, 0.4722, 0.7847, 0.4653, 0.7847, 0.4653, 0.7778, 0.4722, 0.9722, 0.4653, 0.9722, 0.4653, 0.9653, 0.4722, 0.9653, 0.441, 0.934, 0.441, 0.941, 0.434, 0.941, 0.434, 0.934, 0.441, 0.9028, 0.441, 0.9097, 0.434, 0.9097, 0.434, 0.9028, 0.441, 0.8715, 0.441, 0.8785, 0.434, 0.8785, 0.434, 0.8715, 0.441, 0.8403, 0.441, 0.8472, 0.434, 0.8472, 0.434, 0.8403, 0.441, 0.809, 0.441, 0.816, 0.434, 0.816, 0.434, 0.809, 0.441, 0.7778, 0.441, 0.7847, 0.434, 0.7847, 0.434, 0.7778, 0.441, 0.9722, 0.434, 0.9722, 0.434, 0.9653, 0.441, 0.9653, 0.4097, 0.934, 0.4097, 0.941, 0.4028, 0.941, 0.4028, 0.934, 0.4097, 0.9028, 0.4097, 0.9097, 0.4028, 0.9097, 0.4028, 0.9028, 0.4097, 0.8715, 0.4097, 0.8785, 0.4028, 0.8785, 0.4028, 0.8715, 0.4097, 0.8403, 0.4097, 0.8472, 0.4028, 0.8472, 0.4028, 0.8403, 0.4097, 0.809, 0.4097, 0.816, 0.4028, 0.816, 0.4028, 0.809, 0.4097, 0.7778, 0.4097, 0.7847, 0.4028, 0.7847, 0.4028, 0.7778, 0.4097, 0.9722, 0.4028, 0.9722, 0.4028, 0.9653, 0.4097, 0.9653, 0.625, 0.941, 0.625, 0.9375, 0.625, 0.9375, 0.625, 0.9097, 0.625, 0.9062, 0.625, 0.9062, 0.625, 0.8785, 0.625, 0.875, 0.625, 0.875, 0.625, 0.8472, 0.625, 0.8438, 0.625, 0.8438, 0.625, 0.816, 0.625, 0.8125, 0.625, 0.8125, 0.625, 0.7847, 0.625, 0.7812, 0.625, 0.7812, 0.375, 0.8125, 0.375, 0.816, 0.375, 0.8125, 0.375, 0.8438, 0.375, 0.8472, 0.375, 0.8438, 0.375, 0.875, 0.375, 0.8785, 0.375, 0.875, 0.375, 0.9062, 0.375, 0.9097, 0.375, 0.9062, 0.375, 0.9375, 0.375, 0.941, 0.375, 0.9375, 0.375, 0.9688, 0.375, 0.9722, 0.375, 0.9688, 0.441, 0.75, 0.434, 0.75, 0.4375, 0.75, 0.4722, 0.75, 0.4653, 0.75, 0.4688, 0.75, 0.5035, 0.75, 0.4965, 0.75, 0.5, 0.75, 0.5347, 0.75, 0.5278, 0.75, 0.5312, 0.75, 0.566, 0.75, 0.559, 0.75, 0.5625, 0.75, 0.5972, 0.75, 0.5903, 0.75, 0.5938, 0.75, 0.5625, 0.0, 0.566, 0.0, 0.5625, 0.0, 0.5312, 0.0, 0.5347, 0.0, 0.5312, 0.0, 0.5, 0.0, 0.5035, 0.0, 0.5, 0.0, 0.4688, 0.0, 0.4722, 0.0, 0.4688, 0.0, 0.4375, 0.0, 0.441, 0.0, 0.4375, 0.0, 0.4062, 0.0, 0.4097, 0.0, 0.4062, 0.0, 0.625, 0.9688, 0.625, 0.9653, 0.625, 0.9688, 0.3438, 0.75, 0.3403, 0.75, 0.3438, 0.75, 0.4097, 0.75, 0.4028, 0.75, 0.4062, 0.75, 0.5903, 1.0, 0.5938, 1.0, 0.5938, 1.0, 0.625, 0.0, 0.5938, 0.0, 0.5972, 0.0, 0.4097, 0.8472, 0.434, 0.8472, 0.434, 0.8715, 0.4097, 0.8715, 0.4097, 0.8785, 0.434, 0.8785, 0.434, 0.9028, 0.4097, 0.9028, 0.4097, 0.9097, 0.434, 0.9097, 0.434, 0.934, 0.4097, 0.934, 0.441, 0.941, 0.4653, 0.941, 0.4653, 0.9653, 0.441, 0.9653, 0.4097, 0.7847, 0.434, 0.7847, 0.434, 0.809, 0.4097, 0.809, 0.441, 0.816, 0.4653, 0.816, 0.4653, 0.8403, 0.441, 0.8403, 0.441, 0.8472, 0.4653, 0.8472, 0.4653, 0.8715, 0.441, 0.8715, 0.441, 0.8785, 0.4653, 0.8785, 0.4653, 0.9028, 0.441, 0.9028, 0.441, 0.9097, 0.4653, 0.9097, 0.4653, 0.934, 0.441, 0.934, 0.4722, 0.941, 0.4965, 0.941, 0.4965, 0.9653, 0.4722, 0.9653, 0.441, 0.7847, 0.4653, 0.7847, 0.4653, 0.809, 0.441, 0.809, 0.4722, 0.816, 0.4965, 0.816, 0.4965, 0.8403, 0.4722, 0.8403, 0.4722, 0.8472, 0.4965, 0.8472, 0.4965, 0.8715, 0.4722, 0.8715, 0.4722, 0.8785, 0.4965, 0.8785, 0.4965, 0.9028, 0.4722, 0.9028, 0.4722, 0.9097, 0.4965, 0.9097, 0.4965, 0.934, 0.4722, 0.934, 0.5035, 0.941, 0.5278, 0.941, 0.5278, 0.9653, 0.5035, 0.9653, 0.4722, 0.7847, 0.4965, 0.7847, 0.4965, 0.809, 0.4722, 0.809, 0.5035, 0.816, 0.5278, 0.816, 0.5278, 0.8403, 0.5035, 0.8403, 0.5035, 0.8472, 0.5278, 0.8472, 0.5278, 0.8715, 0.5035, 0.8715, 0.5035, 0.8785, 0.5278, 0.8785, 0.5278, 0.9028, 0.5035, 0.9028, 0.5035, 0.9097, 0.5278, 0.9097, 0.5278, 0.934, 0.5035, 0.934, 0.5347, 0.941, 0.559, 0.941, 0.559, 0.9653, 0.5347, 0.9653, 0.5035, 0.7847, 0.5278, 0.7847, 0.5278, 0.809, 0.5035, 0.809, 0.5347, 0.816, 0.559, 0.816, 0.559, 0.8403, 0.5347, 0.8403, 0.5347, 0.8472, 0.559, 0.8472, 0.559, 0.8715, 0.5347, 0.8715, 0.5347, 0.8785, 0.559, 0.8785, 0.559, 0.9028, 0.5347, 0.9028, 0.5347, 0.9097, 0.559, 0.9097, 0.559, 0.934, 0.5347, 0.934, 0.566, 0.941, 0.5903, 0.941, 0.5903, 0.9653, 0.566, 0.9653, 0.5347, 0.7847, 0.559, 0.7847, 0.559, 0.809, 0.5347, 0.809, 0.566, 0.816, 0.5903, 0.816, 0.5903, 0.8403, 0.566, 0.8403, 0.566, 0.8472, 0.5903, 0.8472, 0.5903, 0.8715, 0.566, 0.8715, 0.566, 0.8785, 0.5903, 0.8785, 0.5903, 0.9028, 0.566, 0.9028, 0.566, 0.9097, 0.5903, 0.9097, 0.5903, 0.934, 0.566, 0.934, 0.566, 0.7847, 0.5903, 0.7847, 0.5903, 0.809, 0.566, 0.809, 0.4097, 0.941, 0.434, 0.941, 0.434, 0.9653, 0.4097, 0.9653, 0.5903, 0.9028, 0.5903, 0.8785, 0.5903, 0.8785, 0.5903, 0.9028, 0.5972, 0.7778, 0.625, 0.7778, 0.625, 0.7778, 0.5972, 0.7778, 0.4097, 0.75, 0.4097, 0.7778, 0.4097, 0.7778, 0.4097, 0.75, 0.5972, 0.8785, 0.5972, 0.9028, 0.5972, 0.9028, 0.5972, 0.8785, 0.625, 0.7847, 0.5972, 0.7847, 0.5972, 0.7847, 0.625, 0.7847, 0.4028, 1.0, 0.4028, 0.9722, 0.4028, 0.9722, 0.4028, 1.0, 0.5903, 0.8715, 0.5903, 0.8472, 0.5903, 0.8472, 0.5903, 0.8715, 0.566, 0.9653, 0.5903, 0.9653, 0.5903, 0.9653, 0.566, 0.9653, 0.4028, 0.75, 0.4062, 0.75, 0.4062, 0.75, 0.4028, 0.75, 0.4097, 0.9722, 0.4097, 1.0, 0.4097, 1.0, 0.4097, 0.9722, 0.5972, 0.8472, 0.5972, 0.8715, 0.5972, 0.8715, 0.5972, 0.8472, 0.5903, 0.9722, 0.566, 0.9722, 0.566, 0.9722, 0.5903, 0.9722, 0.5938, 0.0, 0.5903, 0.0, 0.5903, 0.0, 0.5938, 0.0, 0.5903, 0.8403, 0.5903, 0.816, 0.5903, 0.816, 0.5903, 0.8403, 0.566, 0.934, 0.5903, 0.934, 0.5903, 0.934, 0.566, 0.934, 0.5972, 0.816, 0.5972, 0.8403, 0.5972, 0.8403, 0.5972, 0.816, 0.5903, 0.941, 0.566, 0.941, 0.566, 0.941, 0.5903, 0.941, 0.5972, 0.0, 0.5938, 0.0, 0.5938, 0.0, 0.5972, 0.0, 0.5903, 0.809, 0.5903, 0.7847, 0.5903, 0.7847, 0.5903, 0.809, 0.566, 0.9028, 0.5903, 0.9028, 0.5903, 0.9028, 0.566, 0.9028, 0.4062, 0.75, 0.4097, 0.75, 0.4097, 0.75, 0.4062, 0.75, 0.5972, 0.7847, 0.5972, 0.809, 0.5972, 0.809, 0.5972, 0.7847, 0.5903, 0.9097, 0.566, 0.9097, 0.566, 0.9097, 0.5903, 0.9097, 0.5903, 0.7778, 0.5903, 0.75, 0.5903, 0.75, 0.5903, 0.7778, 0.566, 0.8715, 0.5903, 0.8715, 0.5903, 0.8715, 0.566, 0.8715, 0.5972, 0.75, 0.5972, 0.7778, 0.5972, 0.7778, 0.5972, 0.75, 0.5903, 0.8785, 0.566, 0.8785, 0.566, 0.8785, 0.5903, 0.8785, 0.5903, 1.0, 0.5903, 0.9722, 0.5903, 0.9722, 0.5903, 1.0, 0.566, 0.8403, 0.5903, 0.8403, 0.5903, 0.8403, 0.566, 0.8403, 0.4688, 0.0, 0.4653, 0.0, 0.4653, 0.0, 0.4688, 0.0, 0.5972, 0.9722, 0.5972, 1.0, 0.5972, 1.0, 0.5972, 0.9722, 0.5903, 0.8472, 0.566, 0.8472, 0.566, 0.8472, 0.5903, 0.8472, 0.3403, 0.75, 0.3438, 0.75, 0.3438, 0.75, 0.3403, 0.75, 0.559, 0.9653, 0.559, 0.941, 0.559, 0.941, 0.559, 0.9653, 0.566, 0.809, 0.5903, 0.809, 0.5903, 0.809, 0.566, 0.809, 0.566, 0.941, 0.566, 0.9653, 0.566, 0.9653, 0.566, 0.941, 0.5903, 0.816, 0.566, 0.816, 0.566, 0.816, 0.5903, 0.816, 0.4062, 0.0, 0.4028, 0.0, 0.4028, 0.0, 0.4062, 0.0, 0.559, 0.934, 0.559, 0.9097, 0.559, 0.9097, 0.559, 0.934, 0.566, 0.7778, 0.5903, 0.7778, 0.5903, 0.7778, 0.566, 0.7778, 0.4097, 0.0, 0.4062, 0.0, 0.4062, 0.0, 0.4097, 0.0, 0.566, 0.9097, 0.566, 0.934, 0.566, 0.934, 0.566, 0.9097, 0.5903, 0.7847, 0.566, 0.7847, 0.566, 0.7847, 0.5903, 0.7847, 0.559, 0.9028, 0.559, 0.8785, 0.559, 0.8785, 0.559, 0.9028, 0.5347, 0.9653, 0.559, 0.9653, 0.559, 0.9653, 0.5347, 0.9653, 0.566, 0.8785, 0.566, 0.9028, 0.566, 0.9028, 0.566, 0.8785, 0.559, 0.9722, 0.5347, 0.9722, 0.5347, 0.9722, 0.559, 0.9722, 0.559, 0.8715, 0.559, 0.8472, 0.559, 0.8472, 0.559, 0.8715, 0.5347, 0.934, 0.559, 0.934, 0.559, 0.934, 0.5347, 0.934, 0.566, 0.8472, 0.566, 0.8715, 0.566, 0.8715, 0.566, 0.8472, 0.559, 0.941, 0.5347, 0.941, 0.5347, 0.941, 0.559, 0.941, 0.5, 0.0, 0.4965, 0.0, 0.4965, 0.0, 0.5, 0.0, 0.559, 0.8403, 0.559, 0.816, 0.559, 0.816, 0.559, 0.8403, 0.5347, 0.9028, 0.559, 0.9028, 0.559, 0.9028, 0.5347, 0.9028, 0.5035, 0.0, 0.5, 0.0, 0.5, 0.0, 0.5035, 0.0, 0.566, 0.816, 0.566, 0.8403, 0.566, 0.8403, 0.566, 0.816, 0.559, 0.9097, 0.5347, 0.9097, 0.5347, 0.9097, 0.559, 0.9097, 0.559, 0.809, 0.559, 0.7847, 0.559, 0.7847, 0.559, 0.809, 0.5347, 0.8715, 0.559, 0.8715, 0.559, 0.8715, 0.5347, 0.8715, 0.5625, 0.0, 0.559, 0.0, 0.559, 0.0, 0.5625, 0.0, 0.566, 0.7847, 0.566, 0.809, 0.566, 0.809, 0.566, 0.7847, 0.559, 0.8785, 0.5347, 0.8785, 0.5347, 0.8785, 0.559, 0.8785, 0.566, 0.0, 0.5625, 0.0, 0.5625, 0.0, 0.566, 0.0, 0.559, 0.7778, 0.559, 0.75, 0.559, 0.75, 0.559, 0.7778, 0.5347, 0.8403, 0.559, 0.8403, 0.559, 0.8403, 0.5347, 0.8403, 0.566, 0.75, 0.566, 0.7778, 0.566, 0.7778, 0.566, 0.75, 0.559, 0.8472, 0.5347, 0.8472, 0.5347, 0.8472, 0.559, 0.8472, 0.559, 1.0, 0.559, 0.9722, 0.559, 0.9722, 0.559, 1.0, 0.5347, 0.809, 0.559, 0.809, 0.559, 0.809, 0.5347, 0.809, 0.4653, 0.75, 0.4688, 0.75, 0.4688, 0.75, 0.4653, 0.75, 0.566, 0.9722, 0.566, 1.0, 0.566, 1.0, 0.566, 0.9722, 0.559, 0.816, 0.5347, 0.816, 0.5347, 0.816, 0.559, 0.816, 0.5278, 0.9653, 0.5278, 0.941, 0.5278, 0.941, 0.5278, 0.9653, 0.5347, 0.7778, 0.559, 0.7778, 0.559, 0.7778, 0.5347, 0.7778, 0.5312, 0.75, 0.5347, 0.75, 0.5347, 0.75, 0.5312, 0.75, 0.5347, 0.941, 0.5347, 0.9653, 0.5347, 0.9653, 0.5347, 0.941, 0.559, 0.7847, 0.5347, 0.7847, 0.5347, 0.7847, 0.559, 0.7847, 0.5278, 0.75, 0.5312, 0.75, 0.5312, 0.75, 0.5278, 0.75, 0.5278, 0.934, 0.5278, 0.9097, 0.5278, 0.9097, 0.5278, 0.934, 0.5035, 0.9653, 0.5278, 0.9653, 0.5278, 0.9653, 0.5035, 0.9653, 0.5347, 0.9097, 0.5347, 0.934, 0.5347, 0.934, 0.5347, 0.9097, 0.5278, 0.9722, 0.5035, 0.9722, 0.5035, 0.9722, 0.5278, 0.9722, 0.4688, 0.75, 0.4722, 0.75, 0.4722, 0.75, 0.4688, 0.75, 0.5278, 0.9028, 0.5278, 0.8785, 0.5278, 0.8785, 0.5278, 0.9028, 0.5035, 0.934, 0.5278, 0.934, 0.5278, 0.934, 0.5035, 0.934, 0.5347, 0.8785, 0.5347, 0.9028, 0.5347, 0.9028, 0.5347, 0.8785, 0.5278, 0.941, 0.5035, 0.941, 0.5035, 0.941, 0.5278, 0.941, 0.5278, 0.8715, 0.5278, 0.8472, 0.5278, 0.8472, 0.5278, 0.8715, 0.5035, 0.9028, 0.5278, 0.9028, 0.5278, 0.9028, 0.5035, 0.9028, 0.25, 0.75, 0.2535, 0.75, 0.2535, 0.75, 0.25, 0.75, 0.5347, 0.8472, 0.5347, 0.8715, 0.5347, 0.8715, 0.5347, 0.8472, 0.5278, 0.9097, 0.5035, 0.9097, 0.5035, 0.9097, 0.5278, 0.9097, 0.434, 0.75, 0.4375, 0.75, 0.4375, 0.75, 0.434, 0.75, 0.5278, 0.8403, 0.5278, 0.816, 0.5278, 0.816, 0.5278, 0.8403, 0.5035, 0.8715, 0.5278, 0.8715, 0.5278, 0.8715, 0.5035, 0.8715, 0.5347, 0.816, 0.5347, 0.8403, 0.5347, 0.8403, 0.5347, 0.816, 0.5278, 0.8785, 0.5035, 0.8785, 0.5035, 0.8785, 0.5278, 0.8785, 0.1875, 0.75, 0.191, 0.75, 0.191, 0.75, 0.1875, 0.75, 0.5278, 0.809, 0.5278, 0.7847, 0.5278, 0.7847, 0.5278, 0.809, 0.5035, 0.8403, 0.5278, 0.8403, 0.5278, 0.8403, 0.5035, 0.8403, 0.184, 0.75, 0.1875, 0.75, 0.1875, 0.75, 0.184, 0.75, 0.5347, 0.7847, 0.5347, 0.809, 0.5347, 0.809, 0.5347, 0.7847, 0.5278, 0.8472, 0.5035, 0.8472, 0.5035, 0.8472, 0.5278, 0.8472, 0.5278, 0.7778, 0.5278, 0.75, 0.5278, 0.75, 0.5278, 0.7778, 0.5035, 0.809, 0.5278, 0.809, 0.5278, 0.809, 0.5035, 0.809, 0.5347, 0.75, 0.5347, 0.7778, 0.5347, 0.7778, 0.5347, 0.75, 0.5278, 0.816, 0.5035, 0.816, 0.5035, 0.816, 0.5278, 0.816, 0.5278, 1.0, 0.5278, 0.9722, 0.5278, 0.9722, 0.5278, 1.0, 0.5035, 0.7778, 0.5278, 0.7778, 0.5278, 0.7778, 0.5035, 0.7778, 0.5347, 0.9722, 0.5347, 1.0, 0.5347, 1.0, 0.5347, 0.9722, 0.5278, 0.7847, 0.5035, 0.7847, 0.5035, 0.7847, 0.5278, 0.7847, 0.2812, 0.75, 0.2847, 0.75, 0.2847, 0.75, 0.2812, 0.75, 0.4965, 0.9653, 0.4965, 0.941, 0.4965, 0.941, 0.4965, 0.9653, 0.4722, 0.9653, 0.4965, 0.9653, 0.4965, 0.9653, 0.4722, 0.9653, 0.2778, 0.75, 0.2812, 0.75, 0.2812, 0.75, 0.2778, 0.75, 0.5035, 0.941, 0.5035, 0.9653, 0.5035, 0.9653, 0.5035, 0.941, 0.4965, 0.9722, 0.4722, 0.9722, 0.4722, 0.9722, 0.4965, 0.9722, 0.4965, 0.934, 0.4965, 0.9097, 0.4965, 0.9097, 0.4965, 0.934, 0.4722, 0.934, 0.4965, 0.934, 0.4965, 0.934, 0.4722, 0.934, 0.6562, 0.75, 0.6597, 0.75, 0.6597, 0.75, 0.6562, 0.75, 0.5035, 0.9097, 0.5035, 0.934, 0.5035, 0.934, 0.5035, 0.9097, 0.4965, 0.941, 0.4722, 0.941, 0.4722, 0.941, 0.4965, 0.941, 0.6528, 0.75, 0.6562, 0.75, 0.6562, 0.75, 0.6528, 0.75, 0.4965, 0.9028, 0.4965, 0.8785, 0.4965, 0.8785, 0.4965, 0.9028, 0.4722, 0.9028, 0.4965, 0.9028, 0.4965, 0.9028, 0.4722, 0.9028, 0.5035, 0.8785, 0.5035, 0.9028, 0.5035, 0.9028, 0.5035, 0.8785, 0.4965, 0.9097, 0.4722, 0.9097, 0.4722, 0.9097, 0.4965, 0.9097, 0.4965, 0.8715, 0.4965, 0.8472, 0.4965, 0.8472, 0.4965, 0.8715, 0.4722, 0.8715, 0.4965, 0.8715, 0.4965, 0.8715, 0.4722, 0.8715, 0.809, 0.75, 0.8125, 0.75, 0.8125, 0.75, 0.809, 0.75, 0.5035, 0.8472, 0.5035, 0.8715, 0.5035, 0.8715, 0.5035, 0.8472, 0.4965, 0.8785, 0.4722, 0.8785, 0.4722, 0.8785, 0.4965, 0.8785, 0.4965, 0.8403, 0.4965, 0.816, 0.4965, 0.816, 0.4965, 0.8403, 0.4722, 0.8403, 0.4965, 0.8403, 0.4965, 0.8403, 0.4722, 0.8403, 0.75, 0.75, 0.7535, 0.75, 0.7535, 0.75, 0.75, 0.75, 0.5035, 0.816, 0.5035, 0.8403, 0.5035, 0.8403, 0.5035, 0.816, 0.4965, 0.8472, 0.4722, 0.8472, 0.4722, 0.8472, 0.4965, 0.8472, 0.7465, 0.75, 0.75, 0.75, 0.75, 0.75, 0.7465, 0.75, 0.4965, 0.809, 0.4965, 0.7847, 0.4965, 0.7847, 0.4965, 0.809, 0.4722, 0.809, 0.4965, 0.809, 0.4965, 0.809, 0.4722, 0.809, 0.5035, 0.7847, 0.5035, 0.809, 0.5035, 0.809, 0.5035, 0.7847, 0.4965, 0.816, 0.4722, 0.816, 0.4722, 0.816, 0.4965, 0.816, 0.8125, 0.75, 0.816, 0.75, 0.816, 0.75, 0.8125, 0.75, 0.4965, 0.7778, 0.4965, 0.75, 0.4965, 0.75, 0.4965, 0.7778, 0.4722, 0.7778, 0.4965, 0.7778, 0.4965, 0.7778, 0.4722, 0.7778, 0.5035, 0.75, 0.5035, 0.7778, 0.5035, 0.7778, 0.5035, 0.75, 0.4965, 0.7847, 0.4722, 0.7847, 0.4722, 0.7847, 0.4965, 0.7847, 0.441, 0.0, 0.4375, 0.0, 0.4375, 0.0, 0.441, 0.0, 0.4965, 1.0, 0.4965, 0.9722, 0.4965, 0.9722, 0.4965, 1.0, 0.441, 0.9653, 0.4653, 0.9653, 0.4653, 0.9653, 0.441, 0.9653, 0.3438, 0.75, 0.3472, 0.75, 0.3472, 0.75, 0.3438, 0.75, 0.5035, 0.9722, 0.5035, 1.0, 0.5035, 1.0, 0.5035, 0.9722, 0.4653, 0.9722, 0.441, 0.9722, 0.441, 0.9722, 0.4653, 0.9722, 0.4653, 0.9653, 0.4653, 0.941, 0.4653, 0.941, 0.4653, 0.9653, 0.441, 0.934, 0.4653, 0.934, 0.4653, 0.934, 0.441, 0.934, 0.8438, 0.75, 0.8472, 0.75, 0.8472, 0.75, 0.8438, 0.75, 0.4722, 0.941, 0.4722, 0.9653, 0.4722, 0.9653, 0.4722, 0.941, 0.4653, 0.941, 0.441, 0.941, 0.441, 0.941, 0.4653, 0.941, 0.8403, 0.75, 0.8438, 0.75, 0.8438, 0.75, 0.8403, 0.75, 0.4653, 0.934, 0.4653, 0.9097, 0.4653, 0.9097, 0.4653, 0.934, 0.441, 0.9028, 0.4653, 0.9028, 0.4653, 0.9028, 0.441, 0.9028, 0.4722, 0.9097, 0.4722, 0.934, 0.4722, 0.934, 0.4722, 0.9097, 0.4653, 0.9097, 0.441, 0.9097, 0.441, 0.9097, 0.4653, 0.9097, 0.4375, 0.0, 0.434, 0.0, 0.434, 0.0, 0.4375, 0.0, 0.4653, 0.9028, 0.4653, 0.8785, 0.4653, 0.8785, 0.4653, 0.9028, 0.441, 0.8715, 0.4653, 0.8715, 0.4653, 0.8715, 0.441, 0.8715, 0.5938, 0.75, 0.5972, 0.75, 0.5972, 0.75, 0.5938, 0.75, 0.4722, 0.8785, 0.4722, 0.9028, 0.4722, 0.9028, 0.4722, 0.8785, 0.4653, 0.8785, 0.441, 0.8785, 0.441, 0.8785, 0.4653, 0.8785, 0.4653, 0.8715, 0.4653, 0.8472, 0.4653, 0.8472, 0.4653, 0.8715, 0.441, 0.8403, 0.4653, 0.8403, 0.4653, 0.8403, 0.441, 0.8403, 0.4722, 0.0, 0.4688, 0.0, 0.4688, 0.0, 0.4722, 0.0, 0.4722, 0.8472, 0.4722, 0.8715, 0.4722, 0.8715, 0.4722, 0.8472, 0.4653, 0.8472, 0.441, 0.8472, 0.441, 0.8472, 0.4653, 0.8472, 0.4653, 0.8403, 0.4653, 0.816, 0.4653, 0.816, 0.4653, 0.8403, 0.441, 0.809, 0.4653, 0.809, 0.4653, 0.809, 0.441, 0.809, 0.5312, 0.0, 0.5278, 0.0, 0.5278, 0.0, 0.5312, 0.0, 0.4722, 0.816, 0.4722, 0.8403, 0.4722, 0.8403, 0.4722, 0.816, 0.4653, 0.816, 0.441, 0.816, 0.441, 0.816, 0.4653, 0.816, 0.5347, 0.0, 0.5312, 0.0, 0.5312, 0.0, 0.5347, 0.0, 0.4653, 0.809, 0.4653, 0.7847, 0.4653, 0.7847, 0.4653, 0.809, 0.441, 0.7778, 0.4653, 0.7778, 0.4653, 0.7778, 0.441, 0.7778, 0.4722, 0.7847, 0.4722, 0.809, 0.4722, 0.809, 0.4722, 0.7847, 0.4653, 0.7847, 0.441, 0.7847, 0.441, 0.7847, 0.4653, 0.7847, 0.4653, 0.7778, 0.4653, 0.75, 0.4653, 0.75, 0.4653, 0.7778, 0.4097, 0.9653, 0.434, 0.9653, 0.434, 0.9653, 0.4097, 0.9653, 0.5903, 0.75, 0.5938, 0.75, 0.5938, 0.75, 0.5903, 0.75, 0.4722, 0.75, 0.4722, 0.7778, 0.4722, 0.7778, 0.4722, 0.75, 0.434, 0.9722, 0.4097, 0.9722, 0.4097, 0.9722, 0.434, 0.9722, 0.441, 0.8472, 0.441, 0.8715, 0.434, 0.8715, 0.434, 0.8472, 0.441, 0.8785, 0.441, 0.9028, 0.434, 0.9028, 0.434, 0.8785, 0.441, 0.9097, 0.441, 0.934, 0.434, 0.934, 0.434, 0.9097, 0.441, 0.941, 0.441, 0.9653, 0.434, 0.9653, 0.434, 0.941, 0.4722, 0.9722, 0.4722, 1.0, 0.4653, 1.0, 0.4653, 0.9722, 0.4722, 0.75, 0.4722, 0.7778, 0.4653, 0.7778, 0.4653, 0.75, 0.4722, 0.7847, 0.4722, 0.809, 0.4653, 0.809, 0.4653, 0.7847, 0.4722, 0.816, 0.4722, 0.8403, 0.4653, 0.8403, 0.4653, 0.816, 0.4722, 0.8472, 0.4722, 0.8715, 0.4653, 0.8715, 0.4653, 0.8472, 0.4722, 0.8785, 0.4722, 0.9028, 0.4653, 0.9028, 0.4653, 0.8785, 0.4722, 0.9097, 0.4722, 0.934, 0.4653, 0.934, 0.4653, 0.9097, 0.4722, 0.941, 0.4722, 0.9653, 0.4653, 0.9653, 0.4653, 0.941, 0.5035, 0.9722, 0.5035, 1.0, 0.4965, 1.0, 0.4965, 0.9722, 0.5035, 0.75, 0.5035, 0.7778, 0.4965, 0.7778, 0.4965, 0.75, 0.5035, 0.7847, 0.5035, 0.809, 0.4965, 0.809, 0.4965, 0.7847, 0.5035, 0.816, 0.5035, 0.8403, 0.4965, 0.8403, 0.4965, 0.816, 0.5035, 0.8472, 0.5035, 0.8715, 0.4965, 0.8715, 0.4965, 0.8472, 0.5035, 0.8785, 0.5035, 0.9028, 0.4965, 0.9028, 0.4965, 0.8785, 0.5035, 0.9097, 0.5035, 0.934, 0.4965, 0.934, 0.4965, 0.9097, 0.5035, 0.941, 0.5035, 0.9653, 0.4965, 0.9653, 0.4965, 0.941, 0.5347, 0.9722, 0.5347, 1.0, 0.5278, 1.0, 0.5278, 0.9722, 0.5347, 0.75, 0.5347, 0.7778, 0.5278, 0.7778, 0.5278, 0.75, 0.5347, 0.7847, 0.5347, 0.809, 0.5278, 0.809, 0.5278, 0.7847, 0.5347, 0.816, 0.5347, 0.8403, 0.5278, 0.8403, 0.5278, 0.816, 0.5347, 0.8472, 0.5347, 0.8715, 0.5278, 0.8715, 0.5278, 0.8472, 0.5347, 0.8785, 0.5347, 0.9028, 0.5278, 0.9028, 0.5278, 0.8785, 0.5347, 0.9097, 0.5347, 0.934, 0.5278, 0.934, 0.5278, 0.9097, 0.5347, 0.941, 0.5347, 0.9653, 0.5278, 0.9653, 0.5278, 0.941, 0.566, 0.9722, 0.566, 1.0, 0.559, 1.0, 0.559, 0.9722, 0.566, 0.75, 0.566, 0.7778, 0.559, 0.7778, 0.559, 0.75, 0.566, 0.7847, 0.566, 0.809, 0.559, 0.809, 0.559, 0.7847, 0.566, 0.816, 0.566, 0.8403, 0.559, 0.8403, 0.559, 0.816, 0.566, 0.8472, 0.566, 0.8715, 0.559, 0.8715, 0.559, 0.8472, 0.566, 0.8785, 0.566, 0.9028, 0.559, 0.9028, 0.559, 0.8785, 0.566, 0.9097, 0.566, 0.934, 0.559, 0.934, 0.559, 0.9097, 0.566, 0.941, 0.566, 0.9653, 0.559, 0.9653, 0.559, 0.941, 0.5972, 0.9722, 0.5972, 1.0, 0.5903, 1.0, 0.5903, 0.9722, 0.5972, 0.75, 0.5972, 0.7778, 0.5903, 0.7778, 0.5903, 0.75, 0.5972, 0.7847, 0.5972, 0.809, 0.5903, 0.809, 0.5903, 0.7847, 0.5972, 0.816, 0.5972, 0.8403, 0.5903, 0.8403, 0.5903, 0.816, 0.5972, 0.8472, 0.5972, 0.8715, 0.5903, 0.8715, 0.5903, 0.8472, 0.5972, 0.8785, 0.5972, 0.9028, 0.5903, 0.9028, 0.5903, 0.8785, 0.5972, 0.9097, 0.5972, 0.934, 0.5903, 0.934, 0.5903, 0.9097, 0.5972, 0.941, 0.5972, 0.9653, 0.5903, 0.9653, 0.5903, 0.941, 0.4028, 0.7847, 0.375, 0.7847, 0.375, 0.7778, 0.4028, 0.7778, 0.4028, 0.816, 0.375, 0.816, 0.375, 0.809, 0.4028, 0.809, 0.4028, 0.8472, 0.375, 0.8472, 0.375, 0.8403, 0.4028, 0.8403, 0.4028, 0.8785, 0.375, 0.8785, 0.375, 0.8715, 0.4028, 0.8715, 0.4028, 0.9097, 0.375, 0.9097, 0.375, 0.9028, 0.4028, 0.9028, 0.4028, 0.941, 0.375, 0.941, 0.375, 0.934, 0.4028, 0.934, 0.4028, 0.9722, 0.375, 0.9722, 0.375, 0.9653, 0.4028, 0.9653, 0.434, 0.7847, 0.4097, 0.7847, 0.4097, 0.7778, 0.434, 0.7778, 0.434, 0.816, 0.4097, 0.816, 0.4097, 0.809, 0.434, 0.809, 0.434, 0.8472, 0.4097, 0.8472, 0.4097, 0.8403, 0.434, 0.8403, 0.434, 0.8785, 0.4097, 0.8785, 0.4097, 0.8715, 0.434, 0.8715, 0.434, 0.9097, 0.4097, 0.9097, 0.4097, 0.9028, 0.434, 0.9028, 0.434, 0.941, 0.4097, 0.941, 0.4097, 0.934, 0.434, 0.934, 0.434, 0.9722, 0.4097, 0.9722, 0.4097, 0.9653, 0.434, 0.9653, 0.4653, 0.7847, 0.441, 0.7847, 0.441, 0.7778, 0.4653, 0.7778, 0.4653, 0.816, 0.441, 0.816, 0.441, 0.809, 0.4653, 0.809, 0.4653, 0.8472, 0.441, 0.8472, 0.441, 0.8403, 0.4653, 0.8403, 0.4653, 0.8785, 0.441, 0.8785, 0.441, 0.8715, 0.4653, 0.8715, 0.4653, 0.9097, 0.441, 0.9097, 0.441, 0.9028, 0.4653, 0.9028, 0.4653, 0.941, 0.441, 0.941, 0.441, 0.934, 0.4653, 0.934, 0.4653, 0.9722, 0.441, 0.9722, 0.441, 0.9653, 0.4653, 0.9653, 0.4965, 0.7847, 0.4722, 0.7847, 0.4722, 0.7778, 0.4965, 0.7778, 0.4965, 0.816, 0.4722, 0.816, 0.4722, 0.809, 0.4965, 0.809, 0.4965, 0.8472, 0.4722, 0.8472, 0.4722, 0.8403, 0.4965, 0.8403, 0.4965, 0.8785, 0.4722, 0.8785, 0.4722, 0.8715, 0.4965, 0.8715, 0.4965, 0.9097, 0.4722, 0.9097, 0.4722, 0.9028, 0.4965, 0.9028, 0.4965, 0.941, 0.4722, 0.941, 0.4722, 0.934, 0.4965, 0.934, 0.4965, 0.9722, 0.4722, 0.9722, 0.4722, 0.9653, 0.4965, 0.9653, 0.5278, 0.7847, 0.5035, 0.7847, 0.5035, 0.7778, 0.5278, 0.7778, 0.5278, 0.816, 0.5035, 0.816, 0.5035, 0.809, 0.5278, 0.809, 0.5278, 0.8472, 0.5035, 0.8472, 0.5035, 0.8403, 0.5278, 0.8403, 0.5278, 0.8785, 0.5035, 0.8785, 0.5035, 0.8715, 0.5278, 0.8715, 0.5278, 0.9097, 0.5035, 0.9097, 0.5035, 0.9028, 0.5278, 0.9028, 0.5278, 0.941, 0.5035, 0.941, 0.5035, 0.934, 0.5278, 0.934, 0.5278, 0.9722, 0.5035, 0.9722, 0.5035, 0.9653, 0.5278, 0.9653, 0.559, 0.7847, 0.5347, 0.7847, 0.5347, 0.7778, 0.559, 0.7778, 0.559, 0.816, 0.5347, 0.816, 0.5347, 0.809, 0.559, 0.809, 0.559, 0.8472, 0.5347, 0.8472, 0.5347, 0.8403, 0.559, 0.8403, 0.559, 0.8785, 0.5347, 0.8785, 0.5347, 0.8715, 0.559, 0.8715, 0.559, 0.9097, 0.5347, 0.9097, 0.5347, 0.9028, 0.559, 0.9028, 0.559, 0.941, 0.5347, 0.941, 0.5347, 0.934, 0.559, 0.934, 0.559, 0.9722, 0.5347, 0.9722, 0.5347, 0.9653, 0.559, 0.9653, 0.5903, 0.7847, 0.566, 0.7847, 0.566, 0.7778, 0.5903, 0.7778, 0.5903, 0.816, 0.566, 0.816, 0.566, 0.809, 0.5903, 0.809, 0.5903, 0.8472, 0.566, 0.8472, 0.566, 0.8403, 0.5903, 0.8403, 0.5903, 0.8785, 0.566, 0.8785, 0.566, 0.8715, 0.5903, 0.8715, 0.5903, 0.9097, 0.566, 0.9097, 0.566, 0.9028, 0.5903, 0.9028, 0.5903, 0.941, 0.566, 0.941, 0.566, 0.934, 0.5903, 0.934, 0.5903, 0.9722, 0.566, 0.9722, 0.566, 0.9653, 0.5903, 0.9653, 0.625, 0.7847, 0.5972, 0.7847, 0.5972, 0.7778, 0.625, 0.7778, 0.625, 0.816, 0.5972, 0.816, 0.5972, 0.809, 0.625, 0.809, 0.625, 0.8472, 0.5972, 0.8472, 0.5972, 0.8403, 0.625, 0.8403, 0.625, 0.8785, 0.5972, 0.8785, 0.5972, 0.8715, 0.625, 0.8715, 0.625, 0.9097, 0.5972, 0.9097, 0.5972, 0.9028, 0.625, 0.9028, 0.625, 0.941, 0.5972, 0.941, 0.5972, 0.934, 0.625, 0.934, 0.625, 0.9722, 0.5972, 0.9722, 0.5972, 0.9653, 0.625, 0.9653, 0.4028, 0.7778, 0.4028, 0.75, 0.4028, 0.75, 0.4028, 0.7778, 0.625, 0.816, 0.5972, 0.816, 0.5972, 0.816, 0.625, 0.816, 0.5972, 0.9097, 0.5972, 0.934, 0.5972, 0.934, 0.5972, 0.9097, 0.4097, 0.7847, 0.4097, 0.809, 0.4097, 0.809, 0.4097, 0.7847, 0.5972, 0.809, 0.625, 0.809, 0.625, 0.809, 0.5972, 0.809, 0.5903, 0.934, 0.5903, 0.9097, 0.5903, 0.9097, 0.5903, 0.934, 0.4028, 0.809, 0.4028, 0.7847, 0.4028, 0.7847, 0.4028, 0.809, 0.625, 0.8472, 0.5972, 0.8472, 0.5972, 0.8472, 0.625, 0.8472, 0.5972, 0.941, 0.5972, 0.9653, 0.5972, 0.9653, 0.5972, 0.941, 0.4097, 0.816, 0.4097, 0.8403, 0.4097, 0.8403, 0.4097, 0.816, 0.5972, 0.8403, 0.625, 0.8403, 0.625, 0.8403, 0.5972, 0.8403, 0.5903, 0.9653, 0.5903, 0.941, 0.5903, 0.941, 0.5903, 0.9653, 0.4028, 0.8403, 0.4028, 0.816, 0.4028, 0.816, 0.4028, 0.8403, 0.625, 0.8785, 0.5972, 0.8785, 0.5972, 0.8785, 0.625, 0.8785, 0.4028, 0.7847, 0.375, 0.7847, 0.375, 0.7847, 0.4028, 0.7847, 0.4097, 0.8472, 0.4097, 0.8715, 0.4097, 0.8715, 0.4097, 0.8472, 0.7778, 0.75, 0.7812, 0.75, 0.7812, 0.75, 0.7778, 0.75, 0.5972, 0.8715, 0.625, 0.8715, 0.625, 0.8715, 0.5972, 0.8715, 0.375, 0.7778, 0.4028, 0.7778, 0.4028, 0.7778, 0.375, 0.7778, 0.4028, 0.8715, 0.4028, 0.8472, 0.4028, 0.8472, 0.4028, 0.8715, 0.7812, 0.75, 0.7847, 0.75, 0.7847, 0.75, 0.7812, 0.75, 0.625, 0.9097, 0.5972, 0.9097, 0.5972, 0.9097, 0.625, 0.9097, 0.4028, 0.816, 0.375, 0.816, 0.375, 0.816, 0.4028, 0.816, 0.4097, 0.8785, 0.4097, 0.9028, 0.4097, 0.9028, 0.4097, 0.8785, 0.5972, 0.9028, 0.625, 0.9028, 0.625, 0.9028, 0.5972, 0.9028, 0.375, 0.809, 0.4028, 0.809, 0.4028, 0.809, 0.375, 0.809, 0.4028, 0.9028, 0.4028, 0.8785, 0.4028, 0.8785, 0.4028, 0.9028, 0.7153, 0.75, 0.7188, 0.75, 0.7188, 0.75, 0.7153, 0.75, 0.625, 0.941, 0.5972, 0.941, 0.5972, 0.941, 0.625, 0.941, 0.4028, 0.8472, 0.375, 0.8472, 0.375, 0.8472, 0.4028, 0.8472, 0.4097, 0.9097, 0.4097, 0.934, 0.4097, 0.934, 0.4097, 0.9097, 0.7188, 0.75, 0.7222, 0.75, 0.7222, 0.75, 0.7188, 0.75, 0.5972, 0.934, 0.625, 0.934, 0.625, 0.934, 0.5972, 0.934, 0.375, 0.8403, 0.4028, 0.8403, 0.4028, 0.8403, 0.375, 0.8403, 0.4028, 0.934, 0.4028, 0.9097, 0.4028, 0.9097, 0.4028, 0.934, 0.684, 0.75, 0.6875, 0.75, 0.6875, 0.75, 0.684, 0.75, 0.625, 0.9722, 0.5972, 0.9722, 0.5972, 0.9722, 0.625, 0.9722, 0.4028, 0.8785, 0.375, 0.8785, 0.375, 0.8785, 0.4028, 0.8785, 0.4097, 0.941, 0.4097, 0.9653, 0.4097, 0.9653, 0.4097, 0.941, 0.5972, 0.9653, 0.625, 0.9653, 0.625, 0.9653, 0.5972, 0.9653, 0.375, 0.8715, 0.4028, 0.8715, 0.4028, 0.8715, 0.375, 0.8715, 0.4028, 0.9653, 0.4028, 0.941, 0.4028, 0.941, 0.4028, 0.9653, 0.4028, 0.9097, 0.375, 0.9097, 0.375, 0.9097, 0.4028, 0.9097, 0.441, 0.9722, 0.441, 1.0, 0.441, 1.0, 0.441, 0.9722, 0.309, 0.75, 0.3125, 0.75, 0.3125, 0.75, 0.309, 0.75, 0.375, 0.9028, 0.4028, 0.9028, 0.4028, 0.9028, 0.375, 0.9028, 0.434, 1.0, 0.434, 0.9722, 0.434, 0.9722, 0.434, 1.0, 0.3125, 0.75, 0.316, 0.75, 0.316, 0.75, 0.3125, 0.75, 0.4028, 0.941, 0.375, 0.941, 0.375, 0.941, 0.4028, 0.941, 0.441, 0.75, 0.441, 0.7778, 0.441, 0.7778, 0.441, 0.75, 0.375, 0.934, 0.4028, 0.934, 0.4028, 0.934, 0.375, 0.934, 0.434, 0.7778, 0.434, 0.75, 0.434, 0.75, 0.434, 0.7778, 0.2465, 0.75, 0.25, 0.75, 0.25, 0.75, 0.2465, 0.75, 0.4028, 0.9722, 0.375, 0.9722, 0.375, 0.9722, 0.4028, 0.9722, 0.441, 0.7847, 0.441, 0.809, 0.441, 0.809, 0.441, 0.7847, 0.375, 0.9653, 0.4028, 0.9653, 0.4028, 0.9653, 0.375, 0.9653, 0.434, 0.809, 0.434, 0.7847, 0.434, 0.7847, 0.434, 0.809, 0.6875, 0.75, 0.691, 0.75, 0.691, 0.75, 0.6875, 0.75, 0.434, 0.7847, 0.4097, 0.7847, 0.4097, 0.7847, 0.434, 0.7847, 0.441, 0.816, 0.441, 0.8403, 0.441, 0.8403, 0.441, 0.816, 0.2188, 0.75, 0.2222, 0.75, 0.2222, 0.75, 0.2188, 0.75, 0.4097, 0.7778, 0.434, 0.7778, 0.434, 0.7778, 0.4097, 0.7778, 0.434, 0.8403, 0.434, 0.816, 0.434, 0.816, 0.434, 0.8403, 0.434, 0.816, 0.4097, 0.816, 0.4097, 0.816, 0.434, 0.816, 0.441, 0.8472, 0.441, 0.8715, 0.441, 0.8715, 0.441, 0.8472, 0.1528, 0.75, 0.1562, 0.75, 0.1562, 0.75, 0.1528, 0.75, 0.4097, 0.809, 0.434, 0.809, 0.434, 0.809, 0.4097, 0.809, 0.434, 0.8715, 0.434, 0.8472, 0.434, 0.8472, 0.434, 0.8715, 0.1562, 0.75, 0.1597, 0.75, 0.1597, 0.75, 0.1562, 0.75, 0.434, 0.8472, 0.4097, 0.8472, 0.4097, 0.8472, 0.434, 0.8472, 0.441, 0.8785, 0.441, 0.9028, 0.441, 0.9028, 0.441, 0.8785, 0.4097, 0.8403, 0.434, 0.8403, 0.434, 0.8403, 0.4097, 0.8403, 0.434, 0.9028, 0.434, 0.8785, 0.434, 0.8785, 0.434, 0.9028, 0.4375, 0.75, 0.441, 0.75, 0.441, 0.75, 0.4375, 0.75, 0.434, 0.8785, 0.4097, 0.8785, 0.4097, 0.8785, 0.434, 0.8785, 0.441, 0.9097, 0.441, 0.934, 0.441, 0.934, 0.441, 0.9097, 0.2153, 0.75, 0.2188, 0.75, 0.2188, 0.75, 0.2153, 0.75, 0.4097, 0.8715, 0.434, 0.8715, 0.434, 0.8715, 0.4097, 0.8715, 0.434, 0.934, 0.434, 0.9097, 0.434, 0.9097, 0.434, 0.934, 0.4965, 0.75, 0.5, 0.75, 0.5, 0.75, 0.4965, 0.75, 0.434, 0.9097, 0.4097, 0.9097, 0.4097, 0.9097, 0.434, 0.9097, 0.441, 0.941, 0.441, 0.9653, 0.441, 0.9653, 0.441, 0.941, 0.5, 0.75, 0.5035, 0.75, 0.5035, 0.75, 0.5, 0.75, 0.4097, 0.9028, 0.434, 0.9028, 0.434, 0.9028, 0.4097, 0.9028, 0.434, 0.9653, 0.434, 0.941, 0.434, 0.941, 0.434, 0.9653, 0.434, 0.941, 0.4097, 0.941, 0.4097, 0.941, 0.434, 0.941, 0.4722, 0.9722, 0.4722, 1.0, 0.4722, 1.0, 0.4722, 0.9722, 0.559, 0.75, 0.5625, 0.75, 0.5625, 0.75, 0.559, 0.75, 0.4097, 0.934, 0.434, 0.934, 0.434, 0.934, 0.4097, 0.934, 0.4653, 1.0, 0.4653, 0.9722, 0.4653, 0.9722, 0.4653, 1.0, 0.5625, 0.75, 0.566, 0.75, 0.566, 0.75, 0.5625, 0.75])
me_cube_001.update()

# ---- objects
ob_cube = bpy.data.objects.new('Cube', me_cube_001)

# ---- transforms, parenting, visibility, modifiers, constraints
ob_cube.location = (0.0, 0.0, 0.0)

# ---- collection membership
col_collection.objects.link(ob_cube)

# ---- scene / render settings (as saved in the file)
scene.frame_start = 1; scene.frame_end = 250; scene.frame_set(0)
scene.render.engine = 'BLENDER_EEVEE_NEXT'
scene.cycles.sampling_pattern = 'TABULATED_SOBOL'
bpy.context.view_layer.update()

# ---- added for rendering (the .blend has no active camera and no usable light): camera, sun
cam_auto = bpy.data.cameras.new('AutoCamera')
cam_auto.lens = 50.0
cam_auto.sensor_width = 36.0
cam_auto.clip_end = 1000.0
ob_auto_camera = bpy.data.objects.new('AutoCamera', cam_auto)
scene.collection.objects.link(ob_auto_camera)
ob_auto_camera.location = (2.67023, -3.23916, 3.15007)
ob_auto_camera.rotation_euler = (1.09748, -7.21219e-08, 0.694738)
scene.camera = ob_auto_camera
light_auto_sun = bpy.data.lights.new('AutoSun', 'SUN')
light_auto_sun.energy = 3.0
light_auto_sun.angle = 0.0523599
ob_auto_sun = bpy.data.objects.new('AutoSun', light_auto_sun)
scene.collection.objects.link(ob_auto_sun)
ob_auto_sun.rotation_euler = (0.872665, 0.174533, 0.523599)
bpy.context.view_layer.update()
